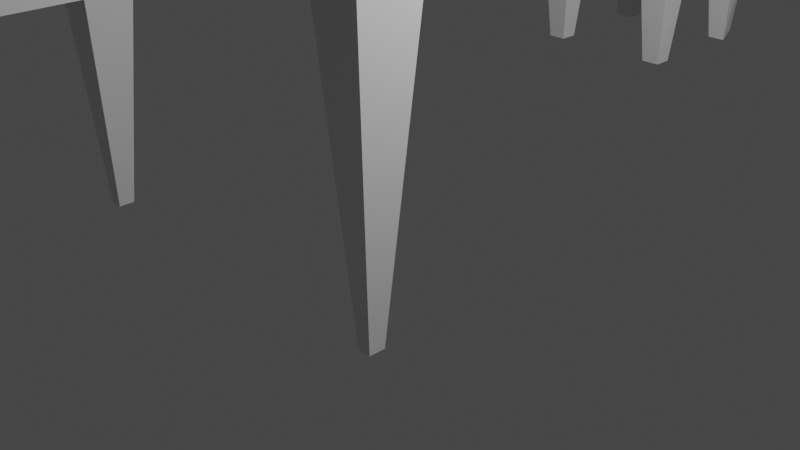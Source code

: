 # Source: Masa_Sandalte.blend  (saved by Blender 2.82.7; exported with 4.5.12 LTS)
import bpy
from mathutils import Matrix  # noqa: F401  (used for matrix-valued properties, if any)

bpy.ops.wm.read_factory_settings(use_empty=True)
scene = bpy.context.scene
scene.name = 'Scene'

# ---- collections
col_collection = bpy.data.collections.new('Collection'); scene.collection.children.link(col_collection)

# ---- materials (node trees are filled in below, after node groups)
mat_material = bpy.data.materials.new('Material')
mat_material.alpha_threshold = 0.0
mat_material.use_transparent_shadow = False
mat_material.line_color = (0.0, 0.0, 0.0, 1.0)

# ---- material node trees
mat_material.use_nodes = True; mat_material.node_tree.nodes.clear()
_N = mat_material.node_tree.nodes; _L = mat_material.node_tree.links
n0 = _N.new('ShaderNodeOutputMaterial'); n0.name = 'Material Output'; n0.location = (300, 300)
n1 = _N.new('ShaderNodeBsdfPrincipled'); n1.name = 'Principled BSDF'; n1.location = (10, 300)
n1.distribution = 'GGX'
n1.subsurface_method = 'BURLEY'
n1.inputs[2].default_value = 0.4
n1.inputs[3].default_value = 1.45
n1.inputs[27].default_value = (0.0, 0.0, 0.0, 1.0)
n1.inputs[28].default_value = 1.0
_L.new(n1.outputs[0], n0.inputs[0])
n0.is_active_output = True

# ---- world
world_world = bpy.data.worlds.new('World'); scene.world = world_world
world_world.use_nodes = True; world_world.node_tree.nodes.clear()
_N = world_world.node_tree.nodes; _L = world_world.node_tree.links
n0 = _N.new('ShaderNodeOutputWorld'); n0.name = 'World Output'; n0.location = (300, 300)
n1 = _N.new('ShaderNodeBackground'); n1.name = 'Background'; n1.location = (10, 300)
n1.inputs[0].default_value = (0.05088, 0.05088, 0.05088, 1.0)
_L.new(n1.outputs[0], n0.inputs[0])
n0.is_active_output = True
world_world.color = (0.05088, 0.05088, 0.05088)
world_world.use_sun_shadow = False
world_world.sun_shadow_jitter_overblur = 0.0

# ---- cameras
cam_camera = bpy.data.cameras.new('Camera')
cam_camera.clip_end = 100.0
cam_camera.ortho_scale = 7.314

# ---- lights
light_light = bpy.data.lights.new('Light', 'POINT')
light_light.transmission_factor = 0.0
light_light.energy = 1000.0
light_light.shadow_soft_size = 0.1
light_light.shadow_maximum_resolution = 0.006
light_light.use_absolute_resolution = True

# ---- meshes
me_cube = bpy.data.meshes.new('Cube')
me_cube.from_pydata([(1.0, 1.0, 1.0), (1.0, 1.0, -1.0), (1.0, -1.0, 1.0), (1.0, -1.0, -1.0), (-1.0, 1.0, 1.0), (-1.0, 1.0, -1.0), (-1.0, -1.0, 1.0), (-1.0, -1.0, -1.0), (-1.0, 0.0, -1.0), (0.0, 1.0, -1.0), (0.0, -1.0, -1.0), (1.0, 0.0, -1.0), (-1.0, -0.5, -1.0), (-0.5, 1.0, -1.0), (0.5, -1.0, -1.0), (1.0, 0.5, -1.0), (-1.0, 0.5, -1.0), (0.5, 1.0, -1.0), (-0.5, -1.0, -1.0), (1.0, -0.5, -1.0), (-1.0, -0.75, -1.0), (-0.75, 1.0, -1.0), (0.75, -1.0, -1.0), (1.0, 0.75, -1.0), (-1.0, 0.25, -1.0), (0.25, 1.0, -1.0), (-0.25, -1.0, -1.0), (1.0, -0.25, -1.0), (-1.0, -0.25, -1.0), (-0.25, 1.0, -1.0), (0.25, -1.0, -1.0), (1.0, 0.25, -1.0), (-1.0, 0.75, -1.0), (0.75, 1.0, -1.0), (-0.75, -1.0, -1.0), (1.0, -0.75, -1.0), (0.8448, 0.8448, -34.16), (-0.8448, 0.8448, -34.16), (-0.8448, -0.8448, -34.16), (-0.8448, -0.9052, -34.16), (0.8448, 0.9052, -34.16), (-0.9052, 0.8448, -34.16), (0.9052, 0.9052, -34.16), (0.9052, 0.8448, -34.16), (-0.9052, 0.9052, -34.16), (-0.8448, 0.9052, -34.16), (-0.9052, -0.9052, -34.16), (-0.9052, -0.8448, -34.16), (0.9052, -0.9052, -34.16), (0.8448, -0.9052, -34.16), (0.8448, -0.8448, -34.16), (0.9052, -0.8448, -34.16), (0.75, -0.75, -1.0), (1.0, -0.75, -1.0), (1.0, -1.0, -1.0), (0.75, -1.0, -1.0), (-1.0, -0.75, -1.0), (-1.0, -1.0, -1.0), (-0.75, 1.0, -1.0), (-1.0, 1.0, -1.0), (0.75, -1.0, -1.0), (1.0, -1.0, -1.0), (1.0, 0.75, -1.0), (1.0, 1.0, -1.0), (-1.0, 0.25, -1.0), (-1.0, 0.0, -1.0), (0.25, 1.0, -1.0), (0.0, 1.0, -1.0), (-0.25, -1.0, -1.0), (0.0, -1.0, -1.0), (1.0, -0.25, -1.0), (1.0, 0.0, -1.0), (0.0, -0.75, -1.0), (0.0, 0.25, -1.0), (0.0, 0.0, -1.0), (-0.75, 0.0, -1.0), (0.25, 0.0, -1.0), (-1.0, -0.25, -1.0), (-1.0, -0.5, -1.0), (-0.25, 1.0, -1.0), (-0.5, 1.0, -1.0), (0.25, -1.0, -1.0), (0.5, -1.0, -1.0), (1.0, 0.25, -1.0), (1.0, 0.5, -1.0), (-1.0, 0.75, -1.0), (-1.0, 0.5, -1.0), (0.75, 1.0, -1.0), (0.5, 1.0, -1.0), (-0.75, -1.0, -1.0), (-0.5, -1.0, -1.0), (1.0, -0.75, -1.0), (1.0, -0.5, -1.0), (0.0, -0.25, -1.0), (0.0, -0.5, -1.0), (0.0, 0.75, -1.0), (0.0, 0.5, -1.0), (-0.25, 0.0, -1.0), (-0.5, 0.0, -1.0), (0.75, 0.0, -1.0), (0.5, 0.0, -1.0), (0.5, 0.25, -1.0), (0.5, 0.75, -1.0), (0.5, 0.5, -1.0), (0.25, 0.5, -1.0), (0.75, 0.5, -1.0), (-0.5, 0.25, -1.0), (-0.5, 0.75, -1.0), (-0.5, 0.5, -1.0), (-0.75, 0.5, -1.0), (-0.25, 0.5, -1.0), (-0.5, -0.75, -1.0), (-0.5, -0.25, -1.0), (-0.5, -0.5, -1.0), (-0.75, -0.5, -1.0), (-0.25, -0.5, -1.0), (0.5, -0.75, -1.0), (0.5, -0.25, -1.0), (0.5, -0.5, -1.0), (0.25, -0.5, -1.0), (0.75, -0.5, -1.0), (0.75, -0.25, -1.0), (0.25, -0.25, -1.0), (0.25, -0.75, -1.0), (-0.25, -0.25, -1.0), (-0.75, -0.25, -1.0), (-0.75, -0.75, -1.0), (-0.25, 0.75, -1.0), (-0.75, 0.75, -1.0), (-0.75, 0.25, -1.0), (0.75, 0.75, -1.0), (0.25, 0.75, -1.0), (0.25, 0.25, -1.0), (0.75, 0.25, -1.0), (-0.25, 0.25, -1.0), (-0.25, -0.75, -1.0), (0.75, -0.75, -1.0)], [], [(0, 4, 6, 2), (3, 2, 6, 7, 34, 18, 26, 10, 30, 14, 22), (7, 6, 4, 5, 32, 16, 24, 8, 28, 12, 20), (1, 0, 2, 3, 35, 19, 27, 11, 31, 15, 23), (5, 4, 0, 1, 33, 17, 25, 9, 29, 13, 21), (58, 128, 37, 45), (87, 63, 42, 40), (85, 59, 44, 41), (54, 55, 49, 48), (126, 89, 39, 38), (63, 62, 43, 42), (53, 54, 48, 51), (55, 52, 50, 49), (59, 58, 45, 44), (52, 53, 51, 50), (62, 130, 36, 43), (57, 56, 47, 46), (40, 42, 43, 36), (44, 45, 37, 41), (47, 38, 39, 46), (50, 51, 48, 49), (136, 91, 53, 52), (61, 60, 55, 54), (91, 61, 54, 53), (128, 85, 41, 37), (11, 27, 70, 71), (27, 19, 92, 70), (5, 21, 58, 59), (10, 26, 68, 69), (26, 18, 90, 68), (19, 35, 91, 92), (7, 20, 56, 57), (35, 3, 61, 91), (9, 25, 66, 67), (25, 17, 88, 66), (18, 34, 89, 90), (34, 7, 57, 89), (8, 24, 64, 65), (24, 16, 86, 64), (17, 33, 87, 88), (33, 1, 63, 87), (1, 23, 62, 63), (23, 15, 84, 62), (16, 32, 85, 86), (32, 5, 59, 85), (22, 14, 82, 60), (15, 31, 83, 84), (31, 11, 71, 83), (21, 13, 80, 58), (14, 30, 81, 82), (30, 10, 69, 81), (3, 22, 60, 61), (20, 12, 78, 56), (13, 29, 79, 80), (29, 9, 67, 79), (12, 28, 77, 78), (28, 8, 65, 77), (60, 136, 52, 55), (135, 72, 69, 68), (134, 73, 74, 97), (133, 83, 71, 99), (132, 101, 100, 76), (131, 102, 103, 104), (130, 62, 84, 105), (129, 106, 98, 75), (128, 107, 108, 109), (127, 95, 96, 110), (126, 111, 90, 89), (125, 112, 113, 114), (124, 93, 94, 115), (123, 116, 82, 81), (122, 117, 118, 119), (121, 70, 92, 120), (117, 121, 120, 118), (100, 99, 121, 117), (99, 71, 70, 121), (93, 122, 119, 94), (74, 76, 122, 93), (76, 100, 117, 122), (72, 123, 81, 69), (94, 119, 123, 72), (119, 118, 116, 123), (112, 124, 115, 113), (98, 97, 124, 112), (97, 74, 93, 124), (77, 125, 114, 78), (65, 75, 125, 77), (75, 98, 112, 125), (89, 57, 46, 39), (78, 114, 126, 56), (114, 113, 111, 126), (107, 127, 110, 108), (80, 79, 127, 107), (79, 67, 95, 127), (85, 128, 109, 86), (130, 87, 40, 36), (58, 80, 107, 128), (64, 129, 75, 65), (86, 109, 129, 64), (109, 108, 106, 129), (102, 130, 105, 103), (88, 87, 130, 102), (56, 126, 38, 47), (95, 131, 104, 96), (67, 66, 131, 95), (66, 88, 102, 131), (73, 132, 76, 74), (96, 104, 132, 73), (104, 103, 101, 132), (101, 133, 99, 100), (103, 105, 133, 101), (105, 84, 83, 133), (106, 134, 97, 98), (108, 110, 134, 106), (110, 96, 73, 134), (111, 135, 68, 90), (113, 115, 135, 111), (115, 94, 72, 135), (116, 136, 60, 82), (118, 120, 136, 116), (120, 92, 91, 136)])
_uv = me_cube.uv_layers.new(name='UVMap')
_uv.uv.foreach_set('vector', [0.625, 0.5, 0.875, 0.5, 0.875, 0.75, 0.625, 0.75, 0.375, 0.75, 0.625, 0.75, 0.625, 1.0, 0.375, 1.0, 0.375, 0.9688, 0.375, 0.9375, 0.375, 0.9062, 0.375, 0.875, 0.375, 0.8438, 0.375, 0.8125, 0.375, 0.7812, 0.375, 0.0, 0.625, 0.0, 0.625, 0.25, 0.375, 0.25, 0.375, 0.2188, 0.375, 0.1875, 0.375, 0.1562, 0.375, 0.125, 0.375, 0.09375, 0.375, 0.0625, 0.375, 0.03125, 0.375, 0.5, 0.625, 0.5, 0.625, 0.75, 0.375, 0.75, 0.375, 0.7188, 0.375, 0.6875, 0.375, 0.6562, 0.375, 0.625, 0.375, 0.5938, 0.375, 0.5625, 0.375, 0.5312, 0.375, 0.25, 0.625, 0.25, 0.625, 0.5, 0.375, 0.5, 0.375, 0.4688, 0.375, 0.4375, 0.375, 0.4062, 0.375, 0.375, 0.375, 0.3438, 0.375, 0.3125, 0.375, 0.2812, 0.1562, 0.5, 0.1562, 0.5312, 0.1562, 0.5312, 0.1562, 0.5, 0.375, 0.4688, 0.375, 0.5, 0.375, 0.5, 0.375, 0.4688, 0.375, 0.2188, 0.375, 0.25, 0.375, 0.25, 0.375, 0.2188, 0.375, 0.75, 0.375, 0.7812, 0.375, 0.7812, 0.375, 0.75, 0.1562, 0.7188, 0.1562, 0.75, 0.1562, 0.75, 0.1562, 0.7188, 0.375, 0.5, 0.375, 0.5312, 0.375, 0.5312, 0.375, 0.5, 0.375, 0.7188, 0.375, 0.75, 0.375, 0.75, 0.375, 0.7188, 0.3438, 0.75, 0.3438, 0.7188, 0.3438, 0.7188, 0.3438, 0.75, 0.375, 0.25, 0.375, 0.2812, 0.375, 0.2812, 0.375, 0.25, 0.3438, 0.7188, 0.375, 0.7188, 0.375, 0.7188, 0.3438, 0.7188, 0.375, 0.5312, 0.3438, 0.5312, 0.3438, 0.5312, 0.375, 0.5312, 0.375, 0.0, 0.375, 0.03125, 0.375, 0.03125, 0.375, 0.0, 0.3438, 0.5, 0.375, 0.5, 0.375, 0.5312, 0.3438, 0.5312, 0.125, 0.5, 0.1562, 0.5, 0.1562, 0.5312, 0.125, 0.5312, 0.125, 0.7188, 0.1562, 0.7188, 0.1562, 0.75, 0.125, 0.75, 0.3438, 0.7188, 0.375, 0.7188, 0.375, 0.75, 0.3438, 0.75, 0.3438, 0.7188, 0.375, 0.7188, 0.375, 0.7188, 0.3438, 0.7188, 0.375, 0.75, 0.375, 0.7812, 0.375, 0.7812, 0.375, 0.75, 0.375, 0.7188, 0.375, 0.75, 0.375, 0.75, 0.375, 0.7188, 0.1562, 0.5312, 0.125, 0.5312, 0.125, 0.5312, 0.1562, 0.5312, 0.375, 0.625, 0.375, 0.6562, 0.375, 0.6562, 0.375, 0.625, 0.375, 0.6562, 0.375, 0.6875, 0.375, 0.6875, 0.375, 0.6562, 0.375, 0.25, 0.375, 0.2812, 0.375, 0.2812, 0.375, 0.25, 0.375, 0.875, 0.375, 0.9062, 0.375, 0.9062, 0.375, 0.875, 0.375, 0.9062, 0.375, 0.9375, 0.375, 0.9375, 0.375, 0.9062, 0.375, 0.6875, 0.375, 0.7188, 0.375, 0.7188, 0.375, 0.6875, 0.375, 0.0, 0.375, 0.03125, 0.375, 0.03125, 0.375, 0.0, 0.375, 0.7188, 0.375, 0.75, 0.375, 0.75, 0.375, 0.7188, 0.375, 0.375, 0.375, 0.4062, 0.375, 0.4062, 0.375, 0.375, 0.375, 0.4062, 0.375, 0.4375, 0.375, 0.4375, 0.375, 0.4062, 0.375, 0.9375, 0.375, 0.9688, 0.375, 0.9688, 0.375, 0.9375, 0.375, 0.9688, 0.375, 1.0, 0.375, 1.0, 0.375, 0.9688, 0.375, 0.125, 0.375, 0.1562, 0.375, 0.1562, 0.375, 0.125, 0.375, 0.1562, 0.375, 0.1875, 0.375, 0.1875, 0.375, 0.1562, 0.375, 0.4375, 0.375, 0.4688, 0.375, 0.4688, 0.375, 0.4375, 0.375, 0.4688, 0.375, 0.5, 0.375, 0.5, 0.375, 0.4688, 0.375, 0.5, 0.375, 0.5312, 0.375, 0.5312, 0.375, 0.5, 0.375, 0.5312, 0.375, 0.5625, 0.375, 0.5625, 0.375, 0.5312, 0.375, 0.1875, 0.375, 0.2188, 0.375, 0.2188, 0.375, 0.1875, 0.375, 0.2188, 0.375, 0.25, 0.375, 0.25, 0.375, 0.2188, 0.375, 0.7812, 0.375, 0.8125, 0.375, 0.8125, 0.375, 0.7812, 0.375, 0.5625, 0.375, 0.5938, 0.375, 0.5938, 0.375, 0.5625, 0.375, 0.5938, 0.375, 0.625, 0.375, 0.625, 0.375, 0.5938, 0.375, 0.2812, 0.375, 0.3125, 0.375, 0.3125, 0.375, 0.2812, 0.375, 0.8125, 0.375, 0.8438, 0.375, 0.8438, 0.375, 0.8125, 0.375, 0.8438, 0.375, 0.875, 0.375, 0.875, 0.375, 0.8438, 0.375, 0.75, 0.375, 0.7812, 0.375, 0.7812, 0.375, 0.75, 0.375, 0.03125, 0.375, 0.0625, 0.375, 0.0625, 0.375, 0.03125, 0.375, 0.3125, 0.375, 0.3438, 0.375, 0.3438, 0.375, 0.3125, 0.375, 0.3438, 0.375, 0.375, 0.375, 0.375, 0.375, 0.3438, 0.375, 0.0625, 0.375, 0.09375, 0.375, 0.09375, 0.375, 0.0625, 0.375, 0.09375, 0.375, 0.125, 0.375, 0.125, 0.375, 0.09375, 0.3438, 0.75, 0.3438, 0.7188, 0.3438, 0.7188, 0.3438, 0.75, 0.2188, 0.7188, 0.25, 0.7188, 0.25, 0.75, 0.2188, 0.75, 0.2188, 0.5938, 0.25, 0.5938, 0.25, 0.625, 0.2188, 0.625, 0.3438, 0.5938, 0.375, 0.5938, 0.375, 0.625, 0.3438, 0.625, 0.2812, 0.5938, 0.3125, 0.5938, 0.3125, 0.625, 0.2812, 0.625, 0.2812, 0.5312, 0.3125, 0.5312, 0.3125, 0.5625, 0.2812, 0.5625, 0.3438, 0.5312, 0.375, 0.5312, 0.375, 0.5625, 0.3438, 0.5625, 0.1562, 0.5938, 0.1875, 0.5938, 0.1875, 0.625, 0.1562, 0.625, 0.1562, 0.5312, 0.1875, 0.5312, 0.1875, 0.5625, 0.1562, 0.5625, 0.2188, 0.5312, 0.25, 0.5312, 0.25, 0.5625, 0.2188, 0.5625, 0.1562, 0.7188, 0.1875, 0.7188, 0.1875, 0.75, 0.1562, 0.75, 0.1562, 0.6562, 0.1875, 0.6562, 0.1875, 0.6875, 0.1562, 0.6875, 0.2188, 0.6562, 0.25, 0.6562, 0.25, 0.6875, 0.2188, 0.6875, 0.2812, 0.7188, 0.3125, 0.7188, 0.3125, 0.75, 0.2812, 0.75, 0.2812, 0.6562, 0.3125, 0.6562, 0.3125, 0.6875, 0.2812, 0.6875, 0.3438, 0.6562, 0.375, 0.6562, 0.375, 0.6875, 0.3438, 0.6875, 0.3125, 0.6562, 0.3438, 0.6562, 0.3438, 0.6875, 0.3125, 0.6875, 0.3125, 0.625, 0.3438, 0.625, 0.3438, 0.6562, 0.3125, 0.6562, 0.3438, 0.625, 0.375, 0.625, 0.375, 0.6562, 0.3438, 0.6562, 0.25, 0.6562, 0.2812, 0.6562, 0.2812, 0.6875, 0.25, 0.6875, 0.25, 0.625, 0.2812, 0.625, 0.2812, 0.6562, 0.25, 0.6562, 0.2812, 0.625, 0.3125, 0.625, 0.3125, 0.6562, 0.2812, 0.6562, 0.25, 0.7188, 0.2812, 0.7188, 0.2812, 0.75, 0.25, 0.75, 0.25, 0.6875, 0.2812, 0.6875, 0.2812, 0.7188, 0.25, 0.7188, 0.2812, 0.6875, 0.3125, 0.6875, 0.3125, 0.7188, 0.2812, 0.7188, 0.1875, 0.6562, 0.2188, 0.6562, 0.2188, 0.6875, 0.1875, 0.6875, 0.1875, 0.625, 0.2188, 0.625, 0.2188, 0.6562, 0.1875, 0.6562, 0.2188, 0.625, 0.25, 0.625, 0.25, 0.6562, 0.2188, 0.6562, 0.125, 0.6562, 0.1562, 0.6562, 0.1562, 0.6875, 0.125, 0.6875, 0.125, 0.625, 0.1562, 0.625, 0.1562, 0.6562, 0.125, 0.6562, 0.1562, 0.625, 0.1875, 0.625, 0.1875, 0.6562, 0.1562, 0.6562, 0.375, 0.9688, 0.375, 1.0, 0.375, 1.0, 0.375, 0.9688, 0.125, 0.6875, 0.1562, 0.6875, 0.1562, 0.7188, 0.125, 0.7188, 0.1562, 0.6875, 0.1875, 0.6875, 0.1875, 0.7188, 0.1562, 0.7188, 0.1875, 0.5312, 0.2188, 0.5312, 0.2188, 0.5625, 0.1875, 0.5625, 0.1875, 0.5, 0.2188, 0.5, 0.2188, 0.5312, 0.1875, 0.5312, 0.2188, 0.5, 0.25, 0.5, 0.25, 0.5312, 0.2188, 0.5312, 0.125, 0.5312, 0.1562, 0.5312, 0.1562, 0.5625, 0.125, 0.5625, 0.3438, 0.5312, 0.3438, 0.5, 0.3438, 0.5, 0.3438, 0.5312, 0.1562, 0.5, 0.1875, 0.5, 0.1875, 0.5312, 0.1562, 0.5312, 0.125, 0.5938, 0.1562, 0.5938, 0.1562, 0.625, 0.125, 0.625, 0.125, 0.5625, 0.1562, 0.5625, 0.1562, 0.5938, 0.125, 0.5938, 0.1562, 0.5625, 0.1875, 0.5625, 0.1875, 0.5938, 0.1562, 0.5938, 0.3125, 0.5312, 0.3438, 0.5312, 0.3438, 0.5625, 0.3125, 0.5625, 0.3125, 0.5, 0.3438, 0.5, 0.3438, 0.5312, 0.3125, 0.5312, 0.125, 0.7188, 0.1562, 0.7188, 0.1562, 0.7188, 0.125, 0.7188, 0.25, 0.5312, 0.2812, 0.5312, 0.2812, 0.5625, 0.25, 0.5625, 0.25, 0.5, 0.2812, 0.5, 0.2812, 0.5312, 0.25, 0.5312, 0.2812, 0.5, 0.3125, 0.5, 0.3125, 0.5312, 0.2812, 0.5312, 0.25, 0.5938, 0.2812, 0.5938, 0.2812, 0.625, 0.25, 0.625, 0.25, 0.5625, 0.2812, 0.5625, 0.2812, 0.5938, 0.25, 0.5938, 0.2812, 0.5625, 0.3125, 0.5625, 0.3125, 0.5938, 0.2812, 0.5938, 0.3125, 0.5938, 0.3438, 0.5938, 0.3438, 0.625, 0.3125, 0.625, 0.3125, 0.5625, 0.3438, 0.5625, 0.3438, 0.5938, 0.3125, 0.5938, 0.3438, 0.5625, 0.375, 0.5625, 0.375, 0.5938, 0.3438, 0.5938, 0.1875, 0.5938, 0.2188, 0.5938, 0.2188, 0.625, 0.1875, 0.625, 0.1875, 0.5625, 0.2188, 0.5625, 0.2188, 0.5938, 0.1875, 0.5938, 0.2188, 0.5625, 0.25, 0.5625, 0.25, 0.5938, 0.2188, 0.5938, 0.1875, 0.7188, 0.2188, 0.7188, 0.2188, 0.75, 0.1875, 0.75, 0.1875, 0.6875, 0.2188, 0.6875, 0.2188, 0.7188, 0.1875, 0.7188, 0.2188, 0.6875, 0.25, 0.6875, 0.25, 0.7188, 0.2188, 0.7188, 0.3125, 0.7188, 0.3438, 0.7188, 0.3438, 0.75, 0.3125, 0.75, 0.3125, 0.6875, 0.3438, 0.6875, 0.3438, 0.7188, 0.3125, 0.7188, 0.3438, 0.6875, 0.375, 0.6875, 0.375, 0.7188, 0.3438, 0.7188])
me_cube.materials.append(mat_material)
me_cube.use_remesh_preserve_volume = False
me_cube.use_remesh_preserve_attributes = False
me_cube.use_mirror_vertex_groups = False
me_cube.update()
me_cube_001 = bpy.data.meshes.new('Cube.001')
me_cube_001.from_pydata([(-1.0, -1.0, -1.0), (-1.0, -1.0, 1.0), (-1.0, 1.0, -1.0), (-1.0, 1.0, 1.0), (1.0, -1.0, -1.0), (1.0, -1.0, 1.0), (0.941, 1.012, -0.6281), (1.0, 1.0, 1.0), (-1.0, 0.0, -1.0), (0.0, 1.0, -1.0), (1.0, 0.0, -1.0), (0.0, -1.0, -1.0), (0.0, 0.0, -1.0), (-1.0, -0.5, -1.0), (-0.5, 1.0, -1.0), (1.0, 0.5, -1.0), (0.5, -1.0, -1.0), (-1.0, 0.5, -1.0), (0.5, 1.0, -1.0), (1.0, -0.5, -1.0), (-0.5, -1.0, -1.0), (0.0, -0.5, -1.0), (0.0, 0.5, -1.0), (-0.5, 0.0, -1.0), (0.5, 0.0, -1.0), (0.5, 0.5, -1.0), (-0.5, 0.5, -1.0), (-0.5, -0.5, -1.0), (0.5, -0.5, -1.0), (-0.8614, -0.6386, -10.37), (-0.8614, -0.8614, -10.37), (-0.6386, 0.8614, -10.37), (-0.8614, 0.8614, -10.37), (0.8614, 0.6386, -10.37), (0.8024, 0.873, -9.998), (0.6386, -0.8614, -10.37), (0.8614, -0.8614, -10.37), (-0.8614, 0.6386, -10.37), (0.6386, 0.8614, -10.37), (0.8614, -0.6386, -10.37), (-0.6386, -0.8614, -10.37), (0.6386, 0.6386, -10.37), (-0.6386, 0.6386, -10.37), (-0.6386, -0.6386, -10.37), (0.6386, -0.6386, -10.37), (-1.0, 1.0, 12.87), (1.0, 1.0, 12.87), (-1.0, 1.329, 1.0), (1.0, 1.329, 1.0), (-1.0, 1.329, 12.87), (1.0, 1.329, 12.87), (-1.0, 0.0, 1.0), (0.0, 1.0, 1.0), (1.0, 0.0, 1.0), (0.0, -1.0, 1.0), (0.0, 0.0, 1.0), (-1.0, 0.5, 1.0), (0.5, 1.0, 1.0), (1.0, -0.5, 1.0), (-0.5, -1.0, 1.0), (-1.0, -0.5, 1.0), (-0.5, 1.0, 1.0), (1.0, 0.5, 1.0), (0.5, -1.0, 1.0), (0.0, -0.5, 1.0), (0.0, 0.5, 1.0), (0.5, 0.0, 1.0), (-0.5, 0.0, 1.0), (-0.5, 0.5, 1.0), (0.5, 0.5, 1.0), (0.5, -0.5, 1.0), (-0.5, -0.5, 1.0), (-1.0, 0.75, 1.0), (0.75, 1.0, 1.0), (1.0, -0.75, 1.0), (-0.75, -1.0, 1.0), (-1.0, -0.25, 1.0), (-0.25, 1.0, 1.0), (1.0, 0.25, 1.0), (0.25, -1.0, 1.0), (0.0, -0.75, 1.0), (0.0, 0.25, 1.0), (0.75, 0.0, 1.0), (-0.25, 0.0, 1.0), (-1.0, 0.25, 1.0), (0.25, 1.0, 1.0), (1.0, -0.25, 1.0), (-0.25, -1.0, 1.0), (-1.0, -0.75, 1.0), (-0.75, 1.0, 1.0), (1.0, 0.75, 1.0), (0.75, -1.0, 1.0), (0.0, -0.25, 1.0), (0.0, 0.75, 1.0), (0.25, 0.0, 1.0), (-0.75, 0.0, 1.0), (-0.5, 0.25, 1.0), (-0.5, 0.75, 1.0), (-0.25, 0.5, 1.0), (-0.75, 0.5, 1.0), (0.5, 0.25, 1.0), (0.5, 0.75, 1.0), (0.75, 0.5, 1.0), (0.25, 0.5, 1.0), (0.5, -0.75, 1.0), (0.5, -0.25, 1.0), (0.75, -0.5, 1.0), (0.25, -0.5, 1.0), (-0.5, -0.75, 1.0), (-0.5, -0.25, 1.0), (-0.25, -0.5, 1.0), (-0.75, -0.5, 1.0), (-0.75, -0.25, 1.0), (-0.25, -0.25, 1.0), (-0.25, -0.75, 1.0), (0.25, -0.25, 1.0), (0.75, -0.25, 1.0), (0.75, -0.75, 1.0), (0.25, 0.75, 1.0), (0.75, 0.75, 1.0), (0.75, 0.25, 1.0), (-0.75, 0.75, 1.0), (-0.25, 0.75, 1.0), (-0.25, 0.25, 1.0), (-0.75, 0.25, 1.0), (0.25, 0.25, 1.0), (0.25, -0.75, 1.0), (-0.75, -0.75, 1.0), (-1.0, 0.75, 7.158), (-1.0, 1.0, 7.158), (0.75, 1.0, 7.158), (1.0, 1.0, 7.158), (1.0, -0.75, 7.158), (1.0, -1.0, 7.158), (-0.75, -1.0, 7.158), (-1.0, -1.0, 7.158), (-1.0, -0.75, 7.158), (-0.75, 1.0, 7.158), (1.0, 0.75, 7.158), (0.75, -1.0, 7.158), (0.75, -0.75, 7.158), (0.75, 0.75, 7.158), (-0.75, 0.75, 7.158), (-0.75, -0.75, 7.158), (0.875, -0.75, 1.0), (0.875, 0.75, 1.0), (-0.875, 0.75, 1.0), (-0.875, -0.75, 1.0), (0.875, -0.75, 7.158), (0.875, 0.75, 7.158), (-0.875, 0.75, 7.158), (-0.875, -0.75, 7.158), (-1.0, -0.75, 4.079), (-0.75, -0.75, 4.079), (1.0, -0.75, 4.079), (-1.0, 0.75, 4.079), (0.75, -0.75, 4.079), (0.75, 0.75, 4.079), (-0.75, 0.75, 4.079), (1.0, 0.75, 4.079), (-0.875, 0.75, 4.079), (0.875, 0.75, 4.079), (0.875, -0.75, 4.079), (-0.875, -0.75, 4.079), (0.9375, -0.75, 1.0), (0.9375, 0.75, 1.0), (-0.8125, 0.75, 1.0), (-0.8125, -0.75, 1.0), (0.9375, -0.75, 7.158), (0.9375, 0.75, 7.158), (-0.8125, 0.75, 7.158), (-0.8125, -0.75, 7.158), (-1.0, -0.75, 5.618), (-0.75, -0.75, 2.539), (1.0, -0.75, 5.618), (-1.0, 0.75, 5.618), (0.75, -0.75, 2.539), (0.75, 0.75, 5.618), (-0.75, 0.75, 2.539), (1.0, 0.75, 2.539), (0.8125, -0.75, 1.0), (0.8125, 0.75, 1.0), (-0.9375, 0.75, 1.0), (-0.9375, -0.75, 1.0), (0.8125, -0.75, 7.158), (0.8125, 0.75, 7.158), (-0.9375, 0.75, 7.158), (-0.9375, -0.75, 7.158), (-1.0, -0.75, 2.539), (-0.75, -0.75, 5.618), (1.0, -0.75, 2.539), (-1.0, 0.75, 2.539), (0.75, -0.75, 5.618), (0.75, 0.75, 2.539), (-0.75, 0.75, 5.618), (1.0, 0.75, 5.618), (-0.875, 0.75, 5.618), (-0.875, 0.75, 2.539), (-0.9375, 0.75, 4.079), (-0.8125, 0.75, 4.079), (0.875, 0.75, 5.618), (0.875, 0.75, 2.539), (0.8125, 0.75, 4.079), (0.9375, 0.75, 4.079), (0.875, -0.75, 5.618), (0.875, -0.75, 2.539), (0.9375, -0.75, 4.079), (0.8125, -0.75, 4.079), (-0.875, -0.75, 5.618), (-0.875, -0.75, 2.539), (-0.8125, -0.75, 4.079), (-0.9375, -0.75, 4.079), (-0.9375, -0.75, 2.539), (-0.8125, -0.75, 2.539), (-0.8125, -0.75, 5.618), (0.8125, -0.75, 2.539), (0.9375, -0.75, 2.539), (0.9375, -0.75, 5.618), (0.9375, 0.75, 2.539), (0.8125, 0.75, 2.539), (0.8125, 0.75, 5.618), (-0.8125, 0.75, 2.539), (-0.9375, 0.75, 2.539), (-0.9375, 0.75, 5.618), (-0.8125, 0.75, 5.618), (0.9375, 0.75, 5.618), (0.8125, -0.75, 5.618), (-0.9375, -0.75, 5.618), (0.9688, -0.75, 1.0), (0.9688, 0.75, 1.0), (-0.7812, 0.75, 1.0), (-0.7812, -0.75, 1.0), (0.9688, -0.75, 7.158), (0.9688, 0.75, 7.158), (-0.7812, 0.75, 7.158), (-0.7812, -0.75, 7.158), (-1.0, -0.75, 6.388), (-0.75, -0.75, 1.77), (1.0, -0.75, 6.388), (-1.0, 0.75, 6.388), (0.75, -0.75, 1.77), (0.75, 0.75, 6.388), (-0.75, 0.75, 1.77), (1.0, 0.75, 1.77), (0.8438, -0.75, 1.0), (0.8438, 0.75, 1.0), (-0.9062, 0.75, 1.0), (-0.9062, -0.75, 1.0), (0.8438, -0.75, 7.158), (0.8438, 0.75, 7.158), (-0.9062, 0.75, 7.158), (-0.9062, -0.75, 7.158), (-1.0, -0.75, 3.309), (-0.75, -0.75, 4.849), (1.0, -0.75, 3.309), (-1.0, 0.75, 3.309), (0.75, -0.75, 4.849), (0.75, 0.75, 3.309), (-0.75, 0.75, 4.849), (1.0, 0.75, 4.849), (-0.875, 0.75, 6.388), (-0.875, 0.75, 3.309), (-0.9688, 0.75, 4.079), (-0.8438, 0.75, 4.079), (0.875, 0.75, 6.388), (0.875, 0.75, 3.309), (0.7812, 0.75, 4.079), (0.9062, 0.75, 4.079), (0.875, -0.75, 6.388), (0.875, -0.75, 3.309), (0.9688, -0.75, 4.079), (0.8438, -0.75, 4.079), (-0.875, -0.75, 6.388), (-0.875, -0.75, 3.309), (-0.7812, -0.75, 4.079), (-0.9062, -0.75, 4.079), (0.9062, -0.75, 1.0), (0.9062, 0.75, 1.0), (-0.8438, 0.75, 1.0), (-0.8438, -0.75, 1.0), (0.9062, -0.75, 7.158), (0.9062, 0.75, 7.158), (-0.8438, 0.75, 7.158), (-0.8438, -0.75, 7.158), (-1.0, -0.75, 4.849), (-0.75, -0.75, 3.309), (1.0, -0.75, 4.849), (-1.0, 0.75, 4.849), (0.75, -0.75, 3.309), (0.75, 0.75, 4.849), (-0.75, 0.75, 3.309), (1.0, 0.75, 3.309), (0.7812, -0.75, 1.0), (0.7812, 0.75, 1.0), (-0.9688, 0.75, 1.0), (-0.9688, -0.75, 1.0), (0.7812, -0.75, 7.158), (0.7812, 0.75, 7.158), (-0.9688, 0.75, 7.158), (-0.9688, -0.75, 7.158), (-1.0, -0.75, 1.77), (-0.75, -0.75, 6.388), (1.0, -0.75, 1.77), (-1.0, 0.75, 1.77), (0.75, -0.75, 6.388), (0.75, 0.75, 1.77), (-0.75, 0.75, 6.388), (1.0, 0.75, 6.388), (-0.875, 0.75, 4.849), (-0.875, 0.75, 1.77), (-0.9062, 0.75, 4.079), (-0.7812, 0.75, 4.079), (0.875, 0.75, 4.849), (0.875, 0.75, 1.77), (0.8438, 0.75, 4.079), (0.9688, 0.75, 4.079), (0.875, -0.75, 4.849), (0.875, -0.75, 1.77), (0.9062, -0.75, 4.079), (0.7812, -0.75, 4.079), (-0.875, -0.75, 4.849), (-0.875, -0.75, 1.77), (-0.8438, -0.75, 4.079), (-0.9688, -0.75, 4.079), (-0.9375, -0.75, 3.309), (-0.9375, -0.75, 1.77), (-0.9062, -0.75, 2.539), (-0.9688, -0.75, 2.539), (-0.8125, -0.75, 3.309), (-0.8125, -0.75, 1.77), (-0.7812, -0.75, 2.539), (-0.8438, -0.75, 2.539), (-0.8125, -0.75, 6.388), (-0.8125, -0.75, 4.849), (-0.7812, -0.75, 5.618), (-0.8438, -0.75, 5.618), (0.8125, -0.75, 3.309), (0.8125, -0.75, 1.77), (0.8438, -0.75, 2.539), (0.7812, -0.75, 2.539), (0.9375, -0.75, 3.309), (0.9375, -0.75, 1.77), (0.9688, -0.75, 2.539), (0.9062, -0.75, 2.539), (0.9375, -0.75, 6.388), (0.9375, -0.75, 4.849), (0.9688, -0.75, 5.618), (0.9062, -0.75, 5.618), (0.9375, 0.75, 3.309), (0.9375, 0.75, 1.77), (0.9062, 0.75, 2.539), (0.9688, 0.75, 2.539), (0.8125, 0.75, 3.309), (0.8125, 0.75, 1.77), (0.7812, 0.75, 2.539), (0.8438, 0.75, 2.539), (0.8125, 0.75, 6.388), (0.8125, 0.75, 4.849), (0.7812, 0.75, 5.618), (0.8438, 0.75, 5.618), (-0.8125, 0.75, 3.309), (-0.8125, 0.75, 1.77), (-0.8438, 0.75, 2.539), (-0.7812, 0.75, 2.539), (-0.9375, 0.75, 3.309), (-0.9375, 0.75, 1.77), (-0.9688, 0.75, 2.539), (-0.9062, 0.75, 2.539), (-0.9375, 0.75, 6.388), (-0.9375, 0.75, 4.849), (-0.9688, 0.75, 5.618), (-0.9062, 0.75, 5.618), (-0.8125, 0.75, 6.388), (-0.8125, 0.75, 4.849), (-0.8438, 0.75, 5.618), (-0.7812, 0.75, 5.618), (0.9375, 0.75, 6.388), (0.9375, 0.75, 4.849), (0.9062, 0.75, 5.618), (0.9688, 0.75, 5.618), (0.8125, -0.75, 6.388), (0.8125, -0.75, 4.849), (0.8438, -0.75, 5.618), (0.7812, -0.75, 5.618), (-0.9375, -0.75, 6.388), (-0.9375, -0.75, 4.849), (-0.9062, -0.75, 5.618), (-0.9688, -0.75, 5.618), (-0.9688, -0.75, 4.849), (-0.9062, -0.75, 4.849), (-0.9062, -0.75, 6.388), (0.7812, -0.75, 4.849), (0.8438, -0.75, 4.849), (0.8438, -0.75, 6.388), (0.9688, 0.75, 4.849), (0.9062, 0.75, 4.849), (0.9062, 0.75, 6.388), (-0.7812, 0.75, 4.849), (-0.8438, 0.75, 4.849), (-0.8438, 0.75, 6.388), (-0.9062, 0.75, 4.849), (-0.9688, 0.75, 4.849), (-0.9688, 0.75, 6.388), (-0.9062, 0.75, 1.77), (-0.9688, 0.75, 1.77), (-0.9688, 0.75, 3.309), (-0.7812, 0.75, 1.77), (-0.8438, 0.75, 1.77), (-0.8438, 0.75, 3.309), (0.8438, 0.75, 4.849), (0.7812, 0.75, 4.849), (0.7812, 0.75, 6.388), (0.8438, 0.75, 1.77), (0.7812, 0.75, 1.77), (0.7812, 0.75, 3.309), (0.9688, 0.75, 1.77), (0.9062, 0.75, 1.77), (0.9062, 0.75, 3.309), (0.9062, -0.75, 4.849), (0.9688, -0.75, 4.849), (0.9688, -0.75, 6.388), (0.9062, -0.75, 1.77), (0.9688, -0.75, 1.77), (0.9688, -0.75, 3.309), (0.7812, -0.75, 1.77), (0.8438, -0.75, 1.77), (0.8438, -0.75, 3.309), (-0.8438, -0.75, 4.849), (-0.7812, -0.75, 4.849), (-0.7812, -0.75, 6.388), (-0.8438, -0.75, 1.77), (-0.7812, -0.75, 1.77), (-0.7812, -0.75, 3.309), (-0.9688, -0.75, 1.77), (-0.9062, -0.75, 1.77), (-0.9062, -0.75, 3.309), (-0.9688, -0.75, 3.309), (-0.8438, -0.75, 3.309), (-0.8438, -0.75, 6.388), (0.7812, -0.75, 3.309), (0.9062, -0.75, 3.309), (0.9062, -0.75, 6.388), (0.9688, 0.75, 3.309), (0.8438, 0.75, 3.309), (0.8438, 0.75, 6.388), (-0.7812, 0.75, 3.309), (-0.9062, 0.75, 3.309), (-0.9062, 0.75, 6.388), (-0.7812, 0.75, 6.388), (0.9688, 0.75, 6.388), (0.7812, -0.75, 6.388), (-0.9688, -0.75, 6.388), (0.9688, 0.7581, 7.158), (1.0, 0.7581, 7.158), (1.0, 0.7581, 6.388), (0.8438, 0.7581, 7.158), (0.875, 0.7581, 7.158), (0.875, 0.7581, 6.388), (0.9062, 0.7581, 7.158), (0.9375, 0.7581, 7.158), (0.7812, 0.7581, 7.158), (0.8125, 0.7581, 7.158), (0.9375, 0.7581, 6.388), (0.8125, 0.7581, 6.388), (0.75, 0.7581, 7.158), (0.75, 0.7581, 6.388), (0.8438, 0.7581, 6.388), (0.9688, 0.7581, 6.388), (0.9062, 0.7581, 6.388), (0.7812, 0.7581, 6.388), (-0.7812, 0.8068, 7.158), (-0.75, 0.8068, 7.158), (-1.0, 0.8068, 6.388), (-1.0, 0.8068, 7.158), (-0.9062, 0.8068, 7.158), (-0.875, 0.8068, 7.158), (-0.875, 0.8068, 6.388), (-0.8438, 0.8068, 7.158), (-0.8125, 0.8068, 7.158), (-0.9688, 0.8068, 7.158), (-0.9375, 0.8068, 7.158), (-0.8125, 0.8068, 6.388), (-0.9375, 0.8068, 6.388), (-0.75, 0.8068, 6.388), (-0.9062, 0.8068, 6.388), (-0.7812, 0.8068, 6.388), (-0.8438, 0.8068, 6.388), (-0.9688, 0.8068, 6.388), (1.0, -0.75, 7.158), (1.0, -1.0, 7.158), (0.75, -1.0, 7.158), (0.75, -0.75, 7.158), (0.9688, -0.75, 7.158), (0.8438, -0.75, 7.158), (0.875, -0.75, 7.158), (0.9062, -0.75, 7.158), (0.9375, -0.75, 7.158), (0.7812, -0.75, 7.158), (0.8125, -0.75, 7.158)], [], [(0, 1, 88, 60, 76, 51, 84, 56, 72, 3, 2, 17, 8, 13), (2, 3, 89, 61, 77, 52, 85, 57, 73, 7, 6, 18, 9, 14), (6, 7, 90, 62, 78, 53, 86, 58, 74, 5, 4, 19, 10, 15), (4, 5, 91, 63, 79, 54, 87, 59, 75, 1, 0, 20, 11, 16), (6, 15, 33, 34), (117, 91, 139, 140, 304, 192, 256, 156, 288, 176, 240), (27, 21, 11, 20), (26, 22, 12, 23), (25, 15, 10, 24), (22, 25, 24, 12), (9, 18, 25, 22), (16, 28, 44, 35), (17, 26, 23, 8), (15, 25, 41, 33), (14, 9, 22, 26), (13, 27, 43, 29), (8, 23, 27, 13), (23, 12, 21, 27), (21, 28, 16, 11), (12, 24, 28, 21), (24, 10, 19, 28), (44, 39, 36, 35), (38, 34, 33, 41), (32, 31, 42, 37), (29, 43, 40, 30), (0, 13, 29, 30), (14, 26, 42, 31), (26, 17, 37, 42), (17, 2, 32, 37), (28, 19, 39, 44), (4, 16, 35, 36), (18, 6, 34, 38), (27, 20, 40, 43), (25, 18, 38, 41), (19, 4, 36, 39), (2, 14, 31, 32), (20, 0, 30, 40), (45, 3, 47, 49), (47, 48, 50, 49), (3, 89, 61, 77, 52, 85, 57, 73, 7, 48, 47), (7, 46, 50, 48), (46, 45, 49, 50), (3, 45, 46, 7, 73, 57, 85, 52, 77, 61, 89), (126, 80, 54, 79), (125, 81, 55, 94), (124, 84, 51, 95), (123, 96, 67, 83), (122, 97, 68, 98), (121, 230, 166, 278, 146, 246, 182, 294, 72, 56, 99), (120, 100, 66, 82), (119, 101, 69, 102), (118, 93, 65, 103), (117, 104, 63, 91), (116, 105, 70, 106), (115, 92, 64, 107), (114, 108, 59, 87), (113, 109, 71, 110), (112, 76, 60, 111), (109, 112, 111, 71), (67, 95, 112, 109), (95, 51, 76, 112), (92, 113, 110, 64), (55, 83, 113, 92), (83, 67, 109, 113), (80, 114, 87, 54), (64, 110, 114, 80), (110, 71, 108, 114), (105, 115, 107, 70), (66, 94, 115, 105), (94, 55, 92, 115), (86, 116, 106, 58), (53, 82, 116, 86), (82, 66, 105, 116), (3, 72, 303, 191, 255, 155, 287, 175, 239, 128, 129), (58, 106, 117, 292, 180, 244, 144, 276, 164, 228, 74), (106, 70, 104, 117), (101, 118, 103, 69), (57, 85, 118, 101), (85, 52, 93, 118), (90, 229, 165, 277, 145, 245, 181, 293, 119, 102, 62), (5, 74, 302, 190, 254, 154, 286, 174, 238, 132, 133), (73, 57, 101, 119), (78, 120, 82, 53), (62, 102, 120, 78), (102, 69, 100, 120), (97, 121, 99, 68), (61, 89, 121, 97), (236, 136, 473, 472), (93, 122, 98, 65), (52, 77, 122, 93), (77, 61, 97, 122), (81, 123, 83, 55), (65, 98, 123, 81), (98, 68, 96, 123), (96, 124, 95, 67), (68, 99, 124, 96), (99, 56, 84, 124), (100, 125, 94, 66), (69, 103, 125, 100), (103, 65, 81, 125), (104, 126, 79, 63), (70, 107, 126, 104), (107, 64, 80, 126), (108, 127, 75, 59), (71, 111, 127, 108), (111, 60, 88, 295, 183, 247, 147, 279, 167, 231, 127), (143, 235, 171, 283, 151, 251, 187, 299, 136, 135, 134), (232, 168, 496, 492), (131, 130, 141, 297, 185, 249, 149, 281, 169, 233, 138), (137, 129, 128, 298, 186, 250, 150, 282, 170, 234, 142), (88, 1, 135, 136, 236, 172, 284, 152, 252, 188, 300), (89, 3, 129, 137), (73, 119, 305, 193, 257, 157, 289, 177, 241, 141, 130), (1, 75, 134, 135), (280, 168, 459, 458), (121, 89, 137, 142, 306, 194, 258, 158, 290, 178, 242), (90, 7, 131, 138, 307, 195, 259, 159, 291, 179, 243), (449, 307, 138, 233), (75, 127, 237, 173, 285, 153, 253, 189, 301, 143, 134), (7, 73, 130, 131), (91, 5, 133, 139), (448, 306, 142, 234), (447, 260, 150, 250), (446, 261, 160, 310), (445, 290, 158, 311), (444, 264, 149, 249), (443, 265, 161, 314), (442, 291, 159, 315), (380, 450, 469, 463), (440, 269, 162, 318), (439, 288, 156, 319), (235, 143, 471, 470), (437, 273, 163, 322), (436, 252, 152, 323), (435, 324, 211, 275), (434, 325, 212, 326), (433, 300, 188, 327), (432, 328, 210, 274), (431, 329, 213, 330), (430, 321, 209, 331), (429, 332, 481, 485), (428, 333, 214, 334), (427, 320, 208, 335), (426, 336, 207, 271), (425, 337, 215, 338), (424, 240, 176, 339), (423, 340, 206, 270), (422, 341, 216, 342), (421, 317, 205, 343), (420, 344, 462, 467), (419, 345, 217, 346), (418, 316, 204, 347), (417, 348, 203, 267), (416, 349, 218, 350), (415, 243, 179, 351), (414, 352, 202, 266), (413, 353, 219, 354), (412, 313, 201, 355), (411, 356, 185, 297), (410, 357, 220, 358), (409, 312, 200, 359), (408, 360, 199, 263), (407, 361, 221, 362), (406, 242, 178, 363), (405, 364, 198, 262), (404, 365, 222, 366), (403, 309, 197, 367), (402, 368, 186, 298), (401, 369, 223, 370), (400, 308, 196, 371), (399, 372, 170, 282), (398, 373, 224, 374), (397, 258, 194, 375), (396, 376, 169, 281), (395, 377, 225, 378), (394, 259, 195, 379), (304, 140, 464, 465), (392, 381, 226, 382), (391, 256, 192, 383), (390, 384, 482, 484), (389, 385, 227, 386), (388, 284, 172, 387), (385, 388, 387, 227), (211, 323, 388, 385), (323, 152, 284, 388), (320, 389, 386, 208), (163, 275, 389, 320), (275, 211, 385, 389), (187, 251, 474, 480), (208, 386, 390, 272), (386, 227, 384, 390), (381, 391, 383, 226), (207, 319, 391, 381), (319, 156, 256, 391), (316, 392, 382, 204), (162, 271, 392, 316), (271, 207, 381, 392), (238, 420, 467, 454), (204, 382, 393, 268), (382, 226, 380, 393), (377, 394, 379, 225), (203, 315, 394, 377), (315, 159, 259, 394), (312, 395, 378, 200), (161, 267, 395, 312), (267, 203, 377, 395), (264, 396, 281, 149), (200, 378, 396, 264), (378, 225, 376, 396), (373, 397, 375, 224), (199, 311, 397, 373), (311, 158, 258, 397), (308, 398, 374, 196), (160, 263, 398, 308), (263, 199, 373, 398), (260, 399, 282, 150), (196, 374, 399, 260), (374, 224, 372, 399), (369, 400, 371, 223), (198, 310, 400, 369), (310, 160, 308, 400), (287, 401, 370, 175), (155, 262, 401, 287), (262, 198, 369, 401), (239, 402, 298, 128), (175, 370, 402, 239), (370, 223, 368, 402), (365, 403, 367, 222), (182, 246, 403, 365), (246, 146, 309, 403), (303, 404, 366, 191), (72, 294, 404, 303), (294, 182, 365, 404), (255, 405, 262, 155), (191, 366, 405, 255), (366, 222, 364, 405), (361, 406, 363, 221), (166, 230, 406, 361), (230, 121, 242, 406), (309, 407, 362, 197), (146, 278, 407, 309), (278, 166, 361, 407), (261, 408, 263, 160), (197, 362, 408, 261), (362, 221, 360, 408), (357, 409, 359, 220), (202, 314, 409, 357), (314, 161, 312, 409), (289, 410, 358, 177), (157, 266, 410, 289), (266, 202, 357, 410), (241, 411, 297, 141), (177, 358, 411, 241), (358, 220, 356, 411), (353, 412, 355, 219), (181, 245, 412, 353), (245, 145, 313, 412), (305, 413, 354, 193), (119, 293, 413, 305), (293, 181, 353, 413), (257, 414, 266, 157), (193, 354, 414, 257), (354, 219, 352, 414), (349, 415, 351, 218), (165, 229, 415, 349), (229, 90, 243, 415), (313, 416, 350, 201), (145, 277, 416, 313), (277, 165, 349, 416), (265, 417, 267, 161), (201, 350, 417, 265), (350, 218, 348, 417), (345, 418, 347, 217), (206, 318, 418, 345), (318, 162, 316, 418), (286, 419, 346, 174), (154, 270, 419, 286), (270, 206, 345, 419), (140, 296, 460, 464), (174, 346, 420, 238), (346, 217, 344, 420), (341, 421, 343, 216), (164, 276, 421, 341), (276, 144, 317, 421), (302, 422, 342, 190), (74, 228, 422, 302), (228, 164, 341, 422), (254, 423, 270, 154), (190, 342, 423, 254), (342, 216, 340, 423), (337, 424, 339, 215), (180, 292, 424, 337), (292, 117, 240, 424), (317, 425, 338, 205), (144, 244, 425, 317), (244, 180, 337, 425), (269, 426, 271, 162), (205, 338, 426, 269), (338, 215, 336, 426), (333, 427, 335, 214), (210, 322, 427, 333), (322, 163, 320, 427), (253, 428, 334, 189), (153, 274, 428, 253), (274, 210, 333, 428), (451, 236, 472, 487), (189, 334, 429, 301), (334, 214, 332, 429), (329, 430, 331, 213), (167, 279, 430, 329), (279, 147, 321, 430), (237, 431, 330, 173), (127, 231, 431, 237), (231, 167, 329, 431), (285, 432, 274, 153), (173, 330, 432, 285), (330, 213, 328, 432), (325, 433, 327, 212), (183, 295, 433, 325), (295, 88, 300, 433), (321, 434, 326, 209), (147, 247, 434, 321), (247, 183, 325, 434), (273, 435, 275, 163), (209, 326, 435, 273), (326, 212, 324, 435), (324, 436, 323, 211), (212, 327, 436, 324), (327, 188, 252, 436), (328, 437, 322, 210), (213, 331, 437, 328), (331, 209, 273, 437), (301, 429, 485, 483), (214, 335, 438, 332), (335, 208, 272, 438), (336, 439, 319, 207), (215, 339, 439, 336), (339, 176, 288, 439), (340, 440, 318, 206), (216, 343, 440, 340), (343, 205, 269, 440), (248, 148, 456, 455), (217, 347, 441, 344), (347, 204, 268, 441), (348, 442, 315, 203), (218, 351, 442, 348), (351, 179, 291, 442), (352, 443, 314, 202), (219, 355, 443, 352), (355, 201, 265, 443), (356, 444, 249, 185), (220, 359, 444, 356), (359, 200, 264, 444), (360, 445, 311, 199), (221, 363, 445, 360), (363, 178, 290, 445), (364, 446, 310, 198), (222, 367, 446, 364), (367, 197, 261, 446), (368, 447, 250, 186), (223, 371, 447, 368), (371, 196, 260, 447), (372, 448, 234, 170), (224, 375, 448, 372), (375, 194, 306, 448), (376, 449, 233, 169), (225, 379, 449, 376), (379, 195, 307, 449), (148, 280, 458, 456), (226, 383, 450, 380), (383, 192, 304, 450), (438, 272, 476, 486), (227, 387, 451, 384), (387, 172, 236, 451), (469, 465, 464, 460), (468, 457, 456, 458), (467, 462, 459, 452), (466, 463, 461, 455), (457, 466, 455, 456), (454, 467, 452, 453), (462, 468, 458, 459), (463, 469, 460, 461), (232, 132, 453, 452), (450, 304, 465, 469), (344, 441, 468, 462), (168, 232, 452, 459), (296, 184, 461, 460), (268, 393, 466, 457), (132, 238, 454, 453), (441, 268, 457, 468), (184, 248, 455, 461), (393, 380, 463, 466), (487, 472, 473, 479), (486, 476, 475, 477), (485, 481, 478, 470), (484, 482, 480, 474), (476, 484, 474, 475), (483, 485, 470, 471), (481, 486, 477, 478), (482, 487, 479, 480), (151, 283, 477, 475), (251, 151, 475, 474), (136, 299, 479, 473), (283, 171, 478, 477), (143, 301, 483, 471), (332, 438, 486, 481), (384, 451, 487, 482), (171, 235, 470, 478), (272, 390, 484, 476), (299, 187, 480, 479), (488, 492, 496, 495, 494, 493, 498, 497, 491, 490, 489), (168, 280, 495, 496), (280, 148, 494, 495), (139, 133, 489, 490), (140, 139, 490, 491), (148, 248, 493, 494), (133, 132, 488, 489), (132, 232, 492, 488), (248, 184, 498, 493), (184, 296, 497, 498), (296, 140, 491, 497)])
_uv = me_cube_001.uv_layers.new(name='UVMap')
_uv.uv.foreach_set('vector', [0.375, 0.0, 0.625, 0.0, 0.625, 0.03125, 0.625, 0.0625, 0.625, 0.09375, 0.625, 0.125, 0.625, 0.1562, 0.625, 0.1875, 0.625, 0.2188, 0.625, 0.25, 0.375, 0.25, 0.375, 0.1875, 0.375, 0.125, 0.375, 0.0625, 0.375, 0.25, 0.625, 0.25, 0.625, 0.2812, 0.625, 0.3125, 0.625, 0.3438, 0.625, 0.375, 0.625, 0.4062, 0.625, 0.4375, 0.625, 0.4688, 0.625, 0.5, 0.375, 0.5, 0.375, 0.4375, 0.375, 0.375, 0.375, 0.3125, 0.375, 0.5, 0.625, 0.5, 0.625, 0.5312, 0.625, 0.5625, 0.625, 0.5938, 0.625, 0.625, 0.625, 0.6562, 0.625, 0.6875, 0.625, 0.7188, 0.625, 0.75, 0.375, 0.75, 0.375, 0.6875, 0.375, 0.625, 0.375, 0.5625, 0.375, 0.75, 0.625, 0.75, 0.625, 0.7812, 0.625, 0.8125, 0.625, 0.8438, 0.625, 0.875, 0.625, 0.9062, 0.625, 0.9375, 0.625, 0.9688, 0.625, 1.0, 0.375, 1.0, 0.375, 0.9375, 0.375, 0.875, 0.375, 0.8125, 0.375, 0.5, 0.375, 0.5625, 0.375, 0.5625, 0.375, 0.5, 0.6562, 0.7188, 0.6562, 0.75, 0.6562, 0.75, 0.6562, 0.7188, 0.6562, 0.7188, 0.6562, 0.7188, 0.6562, 0.7188, 0.6562, 0.7188, 0.6562, 0.7188, 0.6562, 0.7188, 0.6562, 0.7188, 0.1875, 0.6875, 0.25, 0.6875, 0.25, 0.75, 0.1875, 0.75, 0.1875, 0.5625, 0.25, 0.5625, 0.25, 0.625, 0.1875, 0.625, 0.3125, 0.5625, 0.375, 0.5625, 0.375, 0.625, 0.3125, 0.625, 0.25, 0.5625, 0.3125, 0.5625, 0.3125, 0.625, 0.25, 0.625, 0.25, 0.5, 0.3125, 0.5, 0.3125, 0.5625, 0.25, 0.5625, 0.3125, 0.75, 0.3125, 0.6875, 0.3125, 0.6875, 0.3125, 0.75, 0.125, 0.5625, 0.1875, 0.5625, 0.1875, 0.625, 0.125, 0.625, 0.375, 0.5625, 0.3125, 0.5625, 0.3125, 0.5625, 0.375, 0.5625, 0.1875, 0.5, 0.25, 0.5, 0.25, 0.5625, 0.1875, 0.5625, 0.125, 0.6875, 0.1875, 0.6875, 0.1875, 0.6875, 0.125, 0.6875, 0.125, 0.625, 0.1875, 0.625, 0.1875, 0.6875, 0.125, 0.6875, 0.1875, 0.625, 0.25, 0.625, 0.25, 0.6875, 0.1875, 0.6875, 0.25, 0.6875, 0.3125, 0.6875, 0.3125, 0.75, 0.25, 0.75, 0.25, 0.625, 0.3125, 0.625, 0.3125, 0.6875, 0.25, 0.6875, 0.3125, 0.625, 0.375, 0.625, 0.375, 0.6875, 0.3125, 0.6875, 0.3125, 0.6875, 0.375, 0.6875, 0.375, 0.75, 0.3125, 0.75, 0.3125, 0.5, 0.375, 0.5, 0.375, 0.5625, 0.3125, 0.5625, 0.125, 0.5, 0.1875, 0.5, 0.1875, 0.5625, 0.125, 0.5625, 0.125, 0.6875, 0.1875, 0.6875, 0.1875, 0.75, 0.125, 0.75, 0.375, 0.0, 0.375, 0.0625, 0.375, 0.0625, 0.375, 0.0, 0.1875, 0.5, 0.1875, 0.5625, 0.1875, 0.5625, 0.1875, 0.5, 0.1875, 0.5625, 0.125, 0.5625, 0.125, 0.5625, 0.1875, 0.5625, 0.375, 0.1875, 0.375, 0.25, 0.375, 0.25, 0.375, 0.1875, 0.3125, 0.6875, 0.375, 0.6875, 0.375, 0.6875, 0.3125, 0.6875, 0.375, 0.75, 0.375, 0.8125, 0.375, 0.8125, 0.375, 0.75, 0.375, 0.4375, 0.375, 0.5, 0.375, 0.5, 0.375, 0.4375, 0.1875, 0.6875, 0.1875, 0.75, 0.1875, 0.75, 0.1875, 0.6875, 0.3125, 0.5625, 0.3125, 0.5, 0.3125, 0.5, 0.3125, 0.5625, 0.375, 0.6875, 0.375, 0.75, 0.375, 0.75, 0.375, 0.6875, 0.375, 0.25, 0.375, 0.3125, 0.375, 0.3125, 0.375, 0.25, 0.375, 0.9375, 0.375, 1.0, 0.375, 1.0, 0.375, 0.9375, 0.0, 0.0, 0.0, 0.0, 0.0, 0.0, 0.0, 0.0, 0.625, 0.25, 0.625, 0.5, 0.625, 0.5, 0.625, 0.25, 0.875, 0.5, 0.8438, 0.5, 0.8125, 0.5, 0.7812, 0.5, 0.75, 0.5, 0.7188, 0.5, 0.6875, 0.5, 0.6562, 0.5, 0.625, 0.5, 0.625, 0.5, 0.875, 0.5, 0.0, 0.0, 0.0, 0.0, 0.0, 0.0, 0.0, 0.0, 0.0, 0.0, 0.0, 0.0, 0.0, 0.0, 0.0, 0.0, 0.0, 0.0, 0.0, 0.0, 0.0, 0.0, 0.0, 0.0, 0.0, 0.0, 0.0, 0.0, 0.0, 0.0, 0.0, 0.0, 0.0, 0.0, 0.0, 0.0, 0.0, 0.0, 0.7188, 0.7188, 0.75, 0.7188, 0.75, 0.75, 0.7188, 0.75, 0.7188, 0.5938, 0.75, 0.5938, 0.75, 0.625, 0.7188, 0.625, 0.8438, 0.5938, 0.875, 0.5938, 0.875, 0.625, 0.8438, 0.625, 0.7812, 0.5938, 0.8125, 0.5938, 0.8125, 0.625, 0.7812, 0.625, 0.7812, 0.5312, 0.8125, 0.5312, 0.8125, 0.5625, 0.7812, 0.5625, 0.8438, 0.5312, 0.8477, 0.5312, 0.8516, 0.5312, 0.8555, 0.5312, 0.8594, 0.5312, 0.8633, 0.5312, 0.8672, 0.5312, 0.8711, 0.5312, 0.875, 0.5312, 0.875, 0.5625, 0.8438, 0.5625, 0.6562, 0.5938, 0.6875, 0.5938, 0.6875, 0.625, 0.6562, 0.625, 0.6562, 0.5312, 0.6875, 0.5312, 0.6875, 0.5625, 0.6562, 0.5625, 0.7188, 0.5312, 0.75, 0.5312, 0.75, 0.5625, 0.7188, 0.5625, 0.6562, 0.7188, 0.6875, 0.7188, 0.6875, 0.75, 0.6562, 0.75, 0.6562, 0.6562, 0.6875, 0.6562, 0.6875, 0.6875, 0.6562, 0.6875, 0.7188, 0.6562, 0.75, 0.6562, 0.75, 0.6875, 0.7188, 0.6875, 0.7812, 0.7188, 0.8125, 0.7188, 0.8125, 0.75, 0.7812, 0.75, 0.7812, 0.6562, 0.8125, 0.6562, 0.8125, 0.6875, 0.7812, 0.6875, 0.8438, 0.6562, 0.875, 0.6562, 0.875, 0.6875, 0.8438, 0.6875, 0.8125, 0.6562, 0.8438, 0.6562, 0.8438, 0.6875, 0.8125, 0.6875, 0.8125, 0.625, 0.8438, 0.625, 0.8438, 0.6562, 0.8125, 0.6562, 0.8438, 0.625, 0.875, 0.625, 0.875, 0.6562, 0.8438, 0.6562, 0.75, 0.6562, 0.7812, 0.6562, 0.7812, 0.6875, 0.75, 0.6875, 0.75, 0.625, 0.7812, 0.625, 0.7812, 0.6562, 0.75, 0.6562, 0.7812, 0.625, 0.8125, 0.625, 0.8125, 0.6562, 0.7812, 0.6562, 0.75, 0.7188, 0.7812, 0.7188, 0.7812, 0.75, 0.75, 0.75, 0.75, 0.6875, 0.7812, 0.6875, 0.7812, 0.7188, 0.75, 0.7188, 0.7812, 0.6875, 0.8125, 0.6875, 0.8125, 0.7188, 0.7812, 0.7188, 0.6875, 0.6562, 0.7188, 0.6562, 0.7188, 0.6875, 0.6875, 0.6875, 0.6875, 0.625, 0.7188, 0.625, 0.7188, 0.6562, 0.6875, 0.6562, 0.7188, 0.625, 0.75, 0.625, 0.75, 0.6562, 0.7188, 0.6562, 0.625, 0.6562, 0.6562, 0.6562, 0.6562, 0.6875, 0.625, 0.6875, 0.625, 0.625, 0.6562, 0.625, 0.6562, 0.6562, 0.625, 0.6562, 0.6562, 0.625, 0.6875, 0.625, 0.6875, 0.6562, 0.6562, 0.6562, 0.625, 0.25, 0.625, 0.2188, 0.625, 0.2188, 0.625, 0.2188, 0.625, 0.2188, 0.625, 0.2188, 0.625, 0.2188, 0.625, 0.2188, 0.625, 0.2188, 0.625, 0.2188, 0.625, 0.25, 0.625, 0.6875, 0.6562, 0.6875, 0.6562, 0.7188, 0.6523, 0.7188, 0.6484, 0.7188, 0.6445, 0.7188, 0.6406, 0.7188, 0.6367, 0.7188, 0.6328, 0.7188, 0.6289, 0.7188, 0.625, 0.7188, 0.6562, 0.6875, 0.6875, 0.6875, 0.6875, 0.7188, 0.6562, 0.7188, 0.6875, 0.5312, 0.7188, 0.5312, 0.7188, 0.5625, 0.6875, 0.5625, 0.6875, 0.5, 0.7188, 0.5, 0.7188, 0.5312, 0.6875, 0.5312, 0.7188, 0.5, 0.75, 0.5, 0.75, 0.5312, 0.7188, 0.5312, 0.625, 0.5312, 0.6289, 0.5312, 0.6328, 0.5312, 0.6367, 0.5312, 0.6406, 0.5312, 0.6445, 0.5312, 0.6484, 0.5312, 0.6523, 0.5312, 0.6562, 0.5312, 0.6562, 0.5625, 0.625, 0.5625, 0.625, 0.75, 0.625, 0.7188, 0.625, 0.7188, 0.625, 0.7188, 0.625, 0.7188, 0.625, 0.7188, 0.625, 0.7188, 0.625, 0.7188, 0.625, 0.7188, 0.625, 0.7188, 0.625, 0.75, 0.6562, 0.5, 0.6875, 0.5, 0.6875, 0.5312, 0.6562, 0.5312, 0.625, 0.5938, 0.6562, 0.5938, 0.6562, 0.625, 0.625, 0.625, 0.625, 0.5625, 0.6562, 0.5625, 0.6562, 0.5938, 0.625, 0.5938, 0.6562, 0.5625, 0.6875, 0.5625, 0.6875, 0.5938, 0.6562, 0.5938, 0.8125, 0.5312, 0.8438, 0.5312, 0.8438, 0.5625, 0.8125, 0.5625, 0.8125, 0.5, 0.8438, 0.5, 0.8438, 0.5312, 0.8125, 0.5312, 0.625, 0.03125, 0.625, 0.03125, 0.625, 0.03125, 0.625, 0.03125, 0.75, 0.5312, 0.7812, 0.5312, 0.7812, 0.5625, 0.75, 0.5625, 0.75, 0.5, 0.7812, 0.5, 0.7812, 0.5312, 0.75, 0.5312, 0.7812, 0.5, 0.8125, 0.5, 0.8125, 0.5312, 0.7812, 0.5312, 0.75, 0.5938, 0.7812, 0.5938, 0.7812, 0.625, 0.75, 0.625, 0.75, 0.5625, 0.7812, 0.5625, 0.7812, 0.5938, 0.75, 0.5938, 0.7812, 0.5625, 0.8125, 0.5625, 0.8125, 0.5938, 0.7812, 0.5938, 0.8125, 0.5938, 0.8438, 0.5938, 0.8438, 0.625, 0.8125, 0.625, 0.8125, 0.5625, 0.8438, 0.5625, 0.8438, 0.5938, 0.8125, 0.5938, 0.8438, 0.5625, 0.875, 0.5625, 0.875, 0.5938, 0.8438, 0.5938, 0.6875, 0.5938, 0.7188, 0.5938, 0.7188, 0.625, 0.6875, 0.625, 0.6875, 0.5625, 0.7188, 0.5625, 0.7188, 0.5938, 0.6875, 0.5938, 0.7188, 0.5625, 0.75, 0.5625, 0.75, 0.5938, 0.7188, 0.5938, 0.6875, 0.7188, 0.7188, 0.7188, 0.7188, 0.75, 0.6875, 0.75, 0.6875, 0.6875, 0.7188, 0.6875, 0.7188, 0.7188, 0.6875, 0.7188, 0.7188, 0.6875, 0.75, 0.6875, 0.75, 0.7188, 0.7188, 0.7188, 0.8125, 0.7188, 0.8438, 0.7188, 0.8438, 0.75, 0.8125, 0.75, 0.8125, 0.6875, 0.8438, 0.6875, 0.8438, 0.7188, 0.8125, 0.7188, 0.8438, 0.6875, 0.875, 0.6875, 0.875, 0.7188, 0.8711, 0.7188, 0.8672, 0.7188, 0.8633, 0.7188, 0.8594, 0.7188, 0.8555, 0.7188, 0.8516, 0.7188, 0.8477, 0.7188, 0.8438, 0.7188, 0.8438, 0.7188, 0.8477, 0.7188, 0.8516, 0.7188, 0.8555, 0.7188, 0.8594, 0.7188, 0.8633, 0.7188, 0.8672, 0.7188, 0.8711, 0.7188, 0.875, 0.7188, 0.875, 0.75, 0.8438, 0.75, 0.6289, 0.7188, 0.6328, 0.7188, 0.6328, 0.7188, 0.6289, 0.7188, 0.625, 0.5, 0.6562, 0.5, 0.6562, 0.5312, 0.6523, 0.5312, 0.6484, 0.5312, 0.6445, 0.5312, 0.6406, 0.5312, 0.6367, 0.5312, 0.6328, 0.5312, 0.6289, 0.5312, 0.625, 0.5312, 0.8438, 0.5, 0.875, 0.5, 0.875, 0.5312, 0.8711, 0.5312, 0.8672, 0.5312, 0.8633, 0.5312, 0.8594, 0.5312, 0.8555, 0.5312, 0.8516, 0.5312, 0.8477, 0.5312, 0.8438, 0.5312, 0.625, 0.03125, 0.625, 0.0, 0.625, 0.0, 0.625, 0.03125, 0.625, 0.03125, 0.625, 0.03125, 0.625, 0.03125, 0.625, 0.03125, 0.625, 0.03125, 0.625, 0.03125, 0.625, 0.03125, 0.8438, 0.5, 0.875, 0.5, 0.875, 0.5, 0.8438, 0.5, 0.6562, 0.5, 0.6562, 0.5312, 0.6562, 0.5312, 0.6562, 0.5312, 0.6562, 0.5312, 0.6562, 0.5312, 0.6562, 0.5312, 0.6562, 0.5312, 0.6562, 0.5312, 0.6562, 0.5312, 0.6562, 0.5, 0.625, 1.0, 0.625, 0.9688, 0.625, 0.9688, 0.625, 1.0, 0.6367, 0.7188, 0.6328, 0.7188, 0.6328, 0.7188, 0.6367, 0.7188, 0.8438, 0.5312, 0.8438, 0.5, 0.8438, 0.5, 0.8438, 0.5312, 0.8438, 0.5312, 0.8438, 0.5312, 0.8438, 0.5312, 0.8438, 0.5312, 0.8438, 0.5312, 0.8438, 0.5312, 0.8438, 0.5312, 0.625, 0.5312, 0.625, 0.5, 0.625, 0.5, 0.625, 0.5312, 0.625, 0.5312, 0.625, 0.5312, 0.625, 0.5312, 0.625, 0.5312, 0.625, 0.5312, 0.625, 0.5312, 0.625, 0.5312, 0.6289, 0.5312, 0.625, 0.5312, 0.625, 0.5312, 0.6289, 0.5312, 0.8438, 0.75, 0.8438, 0.7188, 0.8438, 0.7188, 0.8438, 0.7188, 0.8438, 0.7188, 0.8438, 0.7188, 0.8438, 0.7188, 0.8438, 0.7188, 0.8438, 0.7188, 0.8438, 0.7188, 0.8438, 0.75, 0.625, 0.5, 0.6562, 0.5, 0.6562, 0.5, 0.625, 0.5, 0.625, 0.7812, 0.625, 0.75, 0.625, 0.75, 0.625, 0.7812, 0.8477, 0.5312, 0.8438, 0.5312, 0.8438, 0.5312, 0.8477, 0.5312, 0.8633, 0.5312, 0.8594, 0.5312, 0.8594, 0.5312, 0.8633, 0.5312, 0.8633, 0.5312, 0.8594, 0.5312, 0.8594, 0.5312, 0.8633, 0.5312, 0.8477, 0.5312, 0.8438, 0.5312, 0.8438, 0.5312, 0.8477, 0.5312, 0.6445, 0.5312, 0.6406, 0.5312, 0.6406, 0.5312, 0.6445, 0.5312, 0.6445, 0.5312, 0.6406, 0.5312, 0.6406, 0.5312, 0.6445, 0.5312, 0.6289, 0.5312, 0.625, 0.5312, 0.625, 0.5312, 0.6289, 0.5312, 0.6484, 0.7188, 0.6523, 0.7188, 0.6523, 0.7188, 0.6484, 0.7188, 0.6367, 0.7188, 0.6406, 0.7188, 0.6406, 0.7188, 0.6367, 0.7188, 0.6523, 0.7188, 0.6562, 0.7188, 0.6562, 0.7188, 0.6523, 0.7188, 0.8477, 0.7188, 0.8438, 0.7188, 0.8438, 0.7188, 0.8477, 0.7188, 0.8555, 0.7188, 0.8594, 0.7188, 0.8594, 0.7188, 0.8555, 0.7188, 0.8711, 0.7188, 0.875, 0.7188, 0.875, 0.7188, 0.8711, 0.7188, 0.8633, 0.7188, 0.8672, 0.7188, 0.8672, 0.7188, 0.8633, 0.7188, 0.8633, 0.7188, 0.8672, 0.7188, 0.8672, 0.7188, 0.8633, 0.7188, 0.8711, 0.7188, 0.875, 0.7188, 0.875, 0.7188, 0.8711, 0.7188, 0.8477, 0.7188, 0.8516, 0.7188, 0.8516, 0.7188, 0.8477, 0.7188, 0.8477, 0.7188, 0.8516, 0.7188, 0.8516, 0.7188, 0.8477, 0.7188, 0.8555, 0.7188, 0.8594, 0.7188, 0.8594, 0.7188, 0.8555, 0.7188, 0.8477, 0.7188, 0.8516, 0.7188, 0.8516, 0.7188, 0.8477, 0.7188, 0.8477, 0.7188, 0.8516, 0.7188, 0.8516, 0.7188, 0.8477, 0.7188, 0.8555, 0.7188, 0.8594, 0.7188, 0.8594, 0.7188, 0.8555, 0.7188, 0.6445, 0.7188, 0.6484, 0.7188, 0.6484, 0.7188, 0.6445, 0.7188, 0.6445, 0.7188, 0.6484, 0.7188, 0.6484, 0.7188, 0.6445, 0.7188, 0.6523, 0.7188, 0.6562, 0.7188, 0.6562, 0.7188, 0.6523, 0.7188, 0.6289, 0.7188, 0.6328, 0.7188, 0.6328, 0.7188, 0.6289, 0.7188, 0.6289, 0.7188, 0.6328, 0.7188, 0.6328, 0.7188, 0.6289, 0.7188, 0.6367, 0.7188, 0.6406, 0.7188, 0.6406, 0.7188, 0.6367, 0.7188, 0.6289, 0.7188, 0.6328, 0.7188, 0.6328, 0.7188, 0.6289, 0.7188, 0.6289, 0.7188, 0.6328, 0.7188, 0.6328, 0.7188, 0.6289, 0.7188, 0.6367, 0.7188, 0.6406, 0.7188, 0.6406, 0.7188, 0.6367, 0.7188, 0.6367, 0.5312, 0.6328, 0.5312, 0.6328, 0.5312, 0.6367, 0.5312, 0.6367, 0.5312, 0.6328, 0.5312, 0.6328, 0.5312, 0.6367, 0.5312, 0.6289, 0.5312, 0.625, 0.5312, 0.625, 0.5312, 0.6289, 0.5312, 0.6523, 0.5312, 0.6484, 0.5312, 0.6484, 0.5312, 0.6523, 0.5312, 0.6523, 0.5312, 0.6484, 0.5312, 0.6484, 0.5312, 0.6523, 0.5312, 0.6445, 0.5312, 0.6406, 0.5312, 0.6406, 0.5312, 0.6445, 0.5312, 0.6523, 0.5312, 0.6484, 0.5312, 0.6484, 0.5312, 0.6523, 0.5312, 0.6523, 0.5312, 0.6484, 0.5312, 0.6484, 0.5312, 0.6523, 0.5312, 0.6445, 0.5312, 0.6406, 0.5312, 0.6406, 0.5312, 0.6445, 0.5312, 0.8555, 0.5312, 0.8516, 0.5312, 0.8516, 0.5312, 0.8555, 0.5312, 0.8555, 0.5312, 0.8516, 0.5312, 0.8516, 0.5312, 0.8555, 0.5312, 0.8477, 0.5312, 0.8438, 0.5312, 0.8438, 0.5312, 0.8477, 0.5312, 0.8711, 0.5312, 0.8672, 0.5312, 0.8672, 0.5312, 0.8711, 0.5312, 0.8711, 0.5312, 0.8672, 0.5312, 0.8672, 0.5312, 0.8711, 0.5312, 0.8633, 0.5312, 0.8594, 0.5312, 0.8594, 0.5312, 0.8633, 0.5312, 0.8711, 0.5312, 0.8672, 0.5312, 0.8672, 0.5312, 0.8711, 0.5312, 0.8711, 0.5312, 0.8672, 0.5312, 0.8672, 0.5312, 0.8711, 0.5312, 0.8633, 0.5312, 0.8594, 0.5312, 0.8594, 0.5312, 0.8633, 0.5312, 0.8555, 0.5312, 0.8516, 0.5312, 0.8516, 0.5312, 0.8555, 0.5312, 0.8555, 0.5312, 0.8516, 0.5312, 0.8516, 0.5312, 0.8555, 0.5312, 0.8477, 0.5312, 0.8438, 0.5312, 0.8438, 0.5312, 0.8477, 0.5312, 0.6367, 0.5312, 0.6328, 0.5312, 0.6328, 0.5312, 0.6367, 0.5312, 0.6367, 0.5312, 0.6328, 0.5312, 0.6328, 0.5312, 0.6367, 0.5312, 0.6289, 0.5312, 0.625, 0.5312, 0.625, 0.5312, 0.6289, 0.5312, 0.6562, 0.7188, 0.6562, 0.7188, 0.6562, 0.7188, 0.6562, 0.7188, 0.6445, 0.7188, 0.6484, 0.7188, 0.6484, 0.7188, 0.6445, 0.7188, 0.6523, 0.7188, 0.6562, 0.7188, 0.6562, 0.7188, 0.6523, 0.7188, 0.8633, 0.7188, 0.8672, 0.7188, 0.8672, 0.7188, 0.8633, 0.7188, 0.8633, 0.7188, 0.8672, 0.7188, 0.8672, 0.7188, 0.8633, 0.7188, 0.8711, 0.7188, 0.875, 0.7188, 0.875, 0.7188, 0.8711, 0.7188, 0.8672, 0.7188, 0.8711, 0.7188, 0.8711, 0.7188, 0.8672, 0.7188, 0.8672, 0.7188, 0.8711, 0.7188, 0.8711, 0.7188, 0.8672, 0.7188, 0.8711, 0.7188, 0.875, 0.7188, 0.875, 0.7188, 0.8711, 0.7188, 0.8594, 0.7188, 0.8633, 0.7188, 0.8633, 0.7188, 0.8594, 0.7188, 0.8594, 0.7188, 0.8633, 0.7188, 0.8633, 0.7188, 0.8594, 0.7188, 0.8633, 0.7188, 0.8672, 0.7188, 0.8672, 0.7188, 0.8633, 0.7188, 0.8672, 0.7188, 0.8633, 0.7188, 0.8633, 0.7188, 0.8672, 0.7188, 0.8594, 0.7188, 0.8633, 0.7188, 0.8633, 0.7188, 0.8594, 0.7188, 0.8633, 0.7188, 0.8672, 0.7188, 0.8672, 0.7188, 0.8633, 0.7188, 0.6484, 0.7188, 0.6523, 0.7188, 0.6523, 0.7188, 0.6484, 0.7188, 0.6484, 0.7188, 0.6523, 0.7188, 0.6523, 0.7188, 0.6484, 0.7188, 0.6523, 0.7188, 0.6562, 0.7188, 0.6562, 0.7188, 0.6523, 0.7188, 0.6406, 0.7188, 0.6445, 0.7188, 0.6445, 0.7188, 0.6406, 0.7188, 0.6406, 0.7188, 0.6445, 0.7188, 0.6445, 0.7188, 0.6406, 0.7188, 0.6445, 0.7188, 0.6484, 0.7188, 0.6484, 0.7188, 0.6445, 0.7188, 0.625, 0.7188, 0.6289, 0.7188, 0.6289, 0.7188, 0.625, 0.7188, 0.6406, 0.7188, 0.6445, 0.7188, 0.6445, 0.7188, 0.6406, 0.7188, 0.6445, 0.7188, 0.6484, 0.7188, 0.6484, 0.7188, 0.6445, 0.7188, 0.6328, 0.5312, 0.6289, 0.5312, 0.6289, 0.5312, 0.6328, 0.5312, 0.6328, 0.5312, 0.6289, 0.5312, 0.6289, 0.5312, 0.6328, 0.5312, 0.6289, 0.5312, 0.625, 0.5312, 0.625, 0.5312, 0.6289, 0.5312, 0.6406, 0.5312, 0.6367, 0.5312, 0.6367, 0.5312, 0.6406, 0.5312, 0.6406, 0.5312, 0.6367, 0.5312, 0.6367, 0.5312, 0.6406, 0.5312, 0.6367, 0.5312, 0.6328, 0.5312, 0.6328, 0.5312, 0.6367, 0.5312, 0.6406, 0.5312, 0.6367, 0.5312, 0.6367, 0.5312, 0.6406, 0.5312, 0.6406, 0.5312, 0.6367, 0.5312, 0.6367, 0.5312, 0.6406, 0.5312, 0.6367, 0.5312, 0.6328, 0.5312, 0.6328, 0.5312, 0.6367, 0.5312, 0.8516, 0.5312, 0.8477, 0.5312, 0.8477, 0.5312, 0.8516, 0.5312, 0.8516, 0.5312, 0.8477, 0.5312, 0.8477, 0.5312, 0.8516, 0.5312, 0.8477, 0.5312, 0.8438, 0.5312, 0.8438, 0.5312, 0.8477, 0.5312, 0.8594, 0.5312, 0.8555, 0.5312, 0.8555, 0.5312, 0.8594, 0.5312, 0.8594, 0.5312, 0.8555, 0.5312, 0.8555, 0.5312, 0.8594, 0.5312, 0.8555, 0.5312, 0.8516, 0.5312, 0.8516, 0.5312, 0.8555, 0.5312, 0.8594, 0.5312, 0.8555, 0.5312, 0.8555, 0.5312, 0.8594, 0.5312, 0.8594, 0.5312, 0.8555, 0.5312, 0.8555, 0.5312, 0.8594, 0.5312, 0.8555, 0.5312, 0.8516, 0.5312, 0.8516, 0.5312, 0.8555, 0.5312, 0.8672, 0.5312, 0.8633, 0.5312, 0.8633, 0.5312, 0.8672, 0.5312, 0.8672, 0.5312, 0.8633, 0.5312, 0.8633, 0.5312, 0.8672, 0.5312, 0.8633, 0.5312, 0.8594, 0.5312, 0.8594, 0.5312, 0.8633, 0.5312, 0.875, 0.5312, 0.8711, 0.5312, 0.8711, 0.5312, 0.875, 0.5312, 0.875, 0.5312, 0.8711, 0.5312, 0.8711, 0.5312, 0.875, 0.5312, 0.8711, 0.5312, 0.8672, 0.5312, 0.8672, 0.5312, 0.8711, 0.5312, 0.875, 0.5312, 0.8711, 0.5312, 0.8711, 0.5312, 0.875, 0.5312, 0.875, 0.5312, 0.8711, 0.5312, 0.8711, 0.5312, 0.875, 0.5312, 0.8711, 0.5312, 0.8672, 0.5312, 0.8672, 0.5312, 0.8711, 0.5312, 0.8672, 0.5312, 0.8633, 0.5312, 0.8633, 0.5312, 0.8672, 0.5312, 0.8672, 0.5312, 0.8633, 0.5312, 0.8633, 0.5312, 0.8672, 0.5312, 0.8633, 0.5312, 0.8594, 0.5312, 0.8594, 0.5312, 0.8633, 0.5312, 0.875, 0.5312, 0.8711, 0.5312, 0.8711, 0.5312, 0.875, 0.5312, 0.875, 0.5312, 0.8711, 0.5312, 0.8711, 0.5312, 0.875, 0.5312, 0.8711, 0.5312, 0.8672, 0.5312, 0.8672, 0.5312, 0.8711, 0.5312, 0.875, 0.5312, 0.8711, 0.5312, 0.8711, 0.5312, 0.875, 0.5312, 0.875, 0.5312, 0.8711, 0.5312, 0.8711, 0.5312, 0.875, 0.5312, 0.8711, 0.5312, 0.8672, 0.5312, 0.8672, 0.5312, 0.8711, 0.5312, 0.8516, 0.5312, 0.8477, 0.5312, 0.8477, 0.5312, 0.8516, 0.5312, 0.8516, 0.5312, 0.8477, 0.5312, 0.8477, 0.5312, 0.8516, 0.5312, 0.8477, 0.5312, 0.8438, 0.5312, 0.8438, 0.5312, 0.8477, 0.5312, 0.8594, 0.5312, 0.8555, 0.5312, 0.8555, 0.5312, 0.8594, 0.5312, 0.8594, 0.5312, 0.8555, 0.5312, 0.8555, 0.5312, 0.8594, 0.5312, 0.8555, 0.5312, 0.8516, 0.5312, 0.8516, 0.5312, 0.8555, 0.5312, 0.8594, 0.5312, 0.8555, 0.5312, 0.8555, 0.5312, 0.8594, 0.5312, 0.8594, 0.5312, 0.8555, 0.5312, 0.8555, 0.5312, 0.8594, 0.5312, 0.8555, 0.5312, 0.8516, 0.5312, 0.8516, 0.5312, 0.8555, 0.5312, 0.6484, 0.5312, 0.6445, 0.5312, 0.6445, 0.5312, 0.6484, 0.5312, 0.6484, 0.5312, 0.6445, 0.5312, 0.6445, 0.5312, 0.6484, 0.5312, 0.6445, 0.5312, 0.6406, 0.5312, 0.6406, 0.5312, 0.6445, 0.5312, 0.6562, 0.5312, 0.6523, 0.5312, 0.6523, 0.5312, 0.6562, 0.5312, 0.6562, 0.5312, 0.6523, 0.5312, 0.6523, 0.5312, 0.6562, 0.5312, 0.6523, 0.5312, 0.6484, 0.5312, 0.6484, 0.5312, 0.6523, 0.5312, 0.6562, 0.5312, 0.6523, 0.5312, 0.6523, 0.5312, 0.6562, 0.5312, 0.6562, 0.5312, 0.6523, 0.5312, 0.6523, 0.5312, 0.6562, 0.5312, 0.6523, 0.5312, 0.6484, 0.5312, 0.6484, 0.5312, 0.6523, 0.5312, 0.6484, 0.5312, 0.6445, 0.5312, 0.6445, 0.5312, 0.6484, 0.5312, 0.6484, 0.5312, 0.6445, 0.5312, 0.6445, 0.5312, 0.6484, 0.5312, 0.6445, 0.5312, 0.6406, 0.5312, 0.6406, 0.5312, 0.6445, 0.5312, 0.6562, 0.5312, 0.6523, 0.5312, 0.6523, 0.5312, 0.6562, 0.5312, 0.6562, 0.5312, 0.6523, 0.5312, 0.6523, 0.5312, 0.6562, 0.5312, 0.6523, 0.5312, 0.6484, 0.5312, 0.6484, 0.5312, 0.6523, 0.5312, 0.6562, 0.5312, 0.6523, 0.5312, 0.6523, 0.5312, 0.6562, 0.5312, 0.6562, 0.5312, 0.6523, 0.5312, 0.6523, 0.5312, 0.6562, 0.5312, 0.6523, 0.5312, 0.6484, 0.5312, 0.6484, 0.5312, 0.6523, 0.5312, 0.6328, 0.5312, 0.6289, 0.5312, 0.6289, 0.5312, 0.6328, 0.5312, 0.6328, 0.5312, 0.6289, 0.5312, 0.6289, 0.5312, 0.6328, 0.5312, 0.6289, 0.5312, 0.625, 0.5312, 0.625, 0.5312, 0.6289, 0.5312, 0.6406, 0.5312, 0.6367, 0.5312, 0.6367, 0.5312, 0.6406, 0.5312, 0.6406, 0.5312, 0.6367, 0.5312, 0.6367, 0.5312, 0.6406, 0.5312, 0.6367, 0.5312, 0.6328, 0.5312, 0.6328, 0.5312, 0.6367, 0.5312, 0.6406, 0.5312, 0.6367, 0.5312, 0.6367, 0.5312, 0.6406, 0.5312, 0.6406, 0.5312, 0.6367, 0.5312, 0.6367, 0.5312, 0.6406, 0.5312, 0.6367, 0.5312, 0.6328, 0.5312, 0.6328, 0.5312, 0.6367, 0.5312, 0.6328, 0.7188, 0.6367, 0.7188, 0.6367, 0.7188, 0.6328, 0.7188, 0.6328, 0.7188, 0.6367, 0.7188, 0.6367, 0.7188, 0.6328, 0.7188, 0.6367, 0.7188, 0.6406, 0.7188, 0.6406, 0.7188, 0.6367, 0.7188, 0.625, 0.7188, 0.6289, 0.7188, 0.6289, 0.7188, 0.625, 0.7188, 0.625, 0.7188, 0.6289, 0.7188, 0.6289, 0.7188, 0.625, 0.7188, 0.6289, 0.7188, 0.6328, 0.7188, 0.6328, 0.7188, 0.6289, 0.7188, 0.6562, 0.7188, 0.6523, 0.7188, 0.6523, 0.7188, 0.6562, 0.7188, 0.625, 0.7188, 0.6289, 0.7188, 0.6289, 0.7188, 0.625, 0.7188, 0.6289, 0.7188, 0.6328, 0.7188, 0.6328, 0.7188, 0.6289, 0.7188, 0.6328, 0.7188, 0.6367, 0.7188, 0.6367, 0.7188, 0.6328, 0.7188, 0.6328, 0.7188, 0.6367, 0.7188, 0.6367, 0.7188, 0.6328, 0.7188, 0.6367, 0.7188, 0.6406, 0.7188, 0.6406, 0.7188, 0.6367, 0.7188, 0.625, 0.7188, 0.6289, 0.7188, 0.6289, 0.7188, 0.625, 0.7188, 0.625, 0.7188, 0.6289, 0.7188, 0.6289, 0.7188, 0.625, 0.7188, 0.6289, 0.7188, 0.6328, 0.7188, 0.6328, 0.7188, 0.6289, 0.7188, 0.625, 0.7188, 0.6289, 0.7188, 0.6289, 0.7188, 0.625, 0.7188, 0.625, 0.7188, 0.6289, 0.7188, 0.6289, 0.7188, 0.625, 0.7188, 0.6289, 0.7188, 0.6328, 0.7188, 0.6328, 0.7188, 0.6289, 0.7188, 0.6484, 0.7188, 0.6523, 0.7188, 0.6523, 0.7188, 0.6484, 0.7188, 0.6484, 0.7188, 0.6523, 0.7188, 0.6523, 0.7188, 0.6484, 0.7188, 0.6523, 0.7188, 0.6562, 0.7188, 0.6562, 0.7188, 0.6523, 0.7188, 0.6406, 0.7188, 0.6445, 0.7188, 0.6445, 0.7188, 0.6406, 0.7188, 0.6406, 0.7188, 0.6445, 0.7188, 0.6445, 0.7188, 0.6406, 0.7188, 0.6445, 0.7188, 0.6484, 0.7188, 0.6484, 0.7188, 0.6445, 0.7188, 0.6406, 0.7188, 0.6445, 0.7188, 0.6445, 0.7188, 0.6406, 0.7188, 0.6406, 0.7188, 0.6445, 0.7188, 0.6445, 0.7188, 0.6406, 0.7188, 0.6445, 0.7188, 0.6484, 0.7188, 0.6484, 0.7188, 0.6445, 0.7188, 0.8516, 0.7188, 0.8555, 0.7188, 0.8555, 0.7188, 0.8516, 0.7188, 0.8516, 0.7188, 0.8555, 0.7188, 0.8555, 0.7188, 0.8516, 0.7188, 0.8555, 0.7188, 0.8594, 0.7188, 0.8594, 0.7188, 0.8555, 0.7188, 0.8438, 0.7188, 0.8477, 0.7188, 0.8477, 0.7188, 0.8438, 0.7188, 0.8438, 0.7188, 0.8477, 0.7188, 0.8477, 0.7188, 0.8438, 0.7188, 0.8477, 0.7188, 0.8516, 0.7188, 0.8516, 0.7188, 0.8477, 0.7188, 0.8711, 0.7188, 0.875, 0.7188, 0.875, 0.7188, 0.8711, 0.7188, 0.8438, 0.7188, 0.8477, 0.7188, 0.8477, 0.7188, 0.8438, 0.7188, 0.8477, 0.7188, 0.8516, 0.7188, 0.8516, 0.7188, 0.8477, 0.7188, 0.8516, 0.7188, 0.8555, 0.7188, 0.8555, 0.7188, 0.8516, 0.7188, 0.8516, 0.7188, 0.8555, 0.7188, 0.8555, 0.7188, 0.8516, 0.7188, 0.8555, 0.7188, 0.8594, 0.7188, 0.8594, 0.7188, 0.8555, 0.7188, 0.8438, 0.7188, 0.8477, 0.7188, 0.8477, 0.7188, 0.8438, 0.7188, 0.8438, 0.7188, 0.8477, 0.7188, 0.8477, 0.7188, 0.8438, 0.7188, 0.8477, 0.7188, 0.8516, 0.7188, 0.8516, 0.7188, 0.8477, 0.7188, 0.8438, 0.7188, 0.8477, 0.7188, 0.8477, 0.7188, 0.8438, 0.7188, 0.8438, 0.7188, 0.8477, 0.7188, 0.8477, 0.7188, 0.8438, 0.7188, 0.8477, 0.7188, 0.8516, 0.7188, 0.8516, 0.7188, 0.8477, 0.7188, 0.8672, 0.7188, 0.8711, 0.7188, 0.8711, 0.7188, 0.8672, 0.7188, 0.8672, 0.7188, 0.8711, 0.7188, 0.8711, 0.7188, 0.8672, 0.7188, 0.8711, 0.7188, 0.875, 0.7188, 0.875, 0.7188, 0.8711, 0.7188, 0.8594, 0.7188, 0.8633, 0.7188, 0.8633, 0.7188, 0.8594, 0.7188, 0.8594, 0.7188, 0.8633, 0.7188, 0.8633, 0.7188, 0.8594, 0.7188, 0.8633, 0.7188, 0.8672, 0.7188, 0.8672, 0.7188, 0.8633, 0.7188, 0.8594, 0.7188, 0.8633, 0.7188, 0.8633, 0.7188, 0.8594, 0.7188, 0.8594, 0.7188, 0.8633, 0.7188, 0.8633, 0.7188, 0.8594, 0.7188, 0.8633, 0.7188, 0.8672, 0.7188, 0.8672, 0.7188, 0.8633, 0.7188, 0.8672, 0.7188, 0.8711, 0.7188, 0.8711, 0.7188, 0.8672, 0.7188, 0.8672, 0.7188, 0.8711, 0.7188, 0.8711, 0.7188, 0.8672, 0.7188, 0.8711, 0.7188, 0.875, 0.7188, 0.875, 0.7188, 0.8711, 0.7188, 0.8516, 0.7188, 0.8555, 0.7188, 0.8555, 0.7188, 0.8516, 0.7188, 0.8516, 0.7188, 0.8555, 0.7188, 0.8555, 0.7188, 0.8516, 0.7188, 0.8555, 0.7188, 0.8594, 0.7188, 0.8594, 0.7188, 0.8555, 0.7188, 0.8438, 0.7188, 0.8477, 0.7188, 0.8477, 0.7188, 0.8438, 0.7188, 0.8516, 0.7188, 0.8555, 0.7188, 0.8555, 0.7188, 0.8516, 0.7188, 0.8555, 0.7188, 0.8594, 0.7188, 0.8594, 0.7188, 0.8555, 0.7188, 0.6484, 0.7188, 0.6523, 0.7188, 0.6523, 0.7188, 0.6484, 0.7188, 0.6484, 0.7188, 0.6523, 0.7188, 0.6523, 0.7188, 0.6484, 0.7188, 0.6523, 0.7188, 0.6562, 0.7188, 0.6562, 0.7188, 0.6523, 0.7188, 0.6328, 0.7188, 0.6367, 0.7188, 0.6367, 0.7188, 0.6328, 0.7188, 0.6328, 0.7188, 0.6367, 0.7188, 0.6367, 0.7188, 0.6328, 0.7188, 0.6367, 0.7188, 0.6406, 0.7188, 0.6406, 0.7188, 0.6367, 0.7188, 0.6445, 0.7188, 0.6406, 0.7188, 0.6406, 0.7188, 0.6445, 0.7188, 0.6328, 0.7188, 0.6367, 0.7188, 0.6367, 0.7188, 0.6328, 0.7188, 0.6367, 0.7188, 0.6406, 0.7188, 0.6406, 0.7188, 0.6367, 0.7188, 0.6328, 0.5312, 0.6289, 0.5312, 0.6289, 0.5312, 0.6328, 0.5312, 0.6328, 0.5312, 0.6289, 0.5312, 0.6289, 0.5312, 0.6328, 0.5312, 0.6289, 0.5312, 0.625, 0.5312, 0.625, 0.5312, 0.6289, 0.5312, 0.6484, 0.5312, 0.6445, 0.5312, 0.6445, 0.5312, 0.6484, 0.5312, 0.6484, 0.5312, 0.6445, 0.5312, 0.6445, 0.5312, 0.6484, 0.5312, 0.6445, 0.5312, 0.6406, 0.5312, 0.6406, 0.5312, 0.6445, 0.5312, 0.6484, 0.5312, 0.6445, 0.5312, 0.6445, 0.5312, 0.6484, 0.5312, 0.6484, 0.5312, 0.6445, 0.5312, 0.6445, 0.5312, 0.6484, 0.5312, 0.6445, 0.5312, 0.6406, 0.5312, 0.6406, 0.5312, 0.6445, 0.5312, 0.8516, 0.5312, 0.8477, 0.5312, 0.8477, 0.5312, 0.8516, 0.5312, 0.8516, 0.5312, 0.8477, 0.5312, 0.8477, 0.5312, 0.8516, 0.5312, 0.8477, 0.5312, 0.8438, 0.5312, 0.8438, 0.5312, 0.8477, 0.5312, 0.8672, 0.5312, 0.8633, 0.5312, 0.8633, 0.5312, 0.8672, 0.5312, 0.8672, 0.5312, 0.8633, 0.5312, 0.8633, 0.5312, 0.8672, 0.5312, 0.8633, 0.5312, 0.8594, 0.5312, 0.8594, 0.5312, 0.8633, 0.5312, 0.8672, 0.5312, 0.8633, 0.5312, 0.8633, 0.5312, 0.8672, 0.5312, 0.8672, 0.5312, 0.8633, 0.5312, 0.8633, 0.5312, 0.8672, 0.5312, 0.8633, 0.5312, 0.8594, 0.5312, 0.8594, 0.5312, 0.8633, 0.5312, 0.8516, 0.5312, 0.8477, 0.5312, 0.8477, 0.5312, 0.8516, 0.5312, 0.8516, 0.5312, 0.8477, 0.5312, 0.8477, 0.5312, 0.8516, 0.5312, 0.8477, 0.5312, 0.8438, 0.5312, 0.8438, 0.5312, 0.8477, 0.5312, 0.6328, 0.5312, 0.6289, 0.5312, 0.6289, 0.5312, 0.6328, 0.5312, 0.6328, 0.5312, 0.6289, 0.5312, 0.6289, 0.5312, 0.6328, 0.5312, 0.6289, 0.5312, 0.625, 0.5312, 0.625, 0.5312, 0.6289, 0.5312, 0.6406, 0.7188, 0.6367, 0.7188, 0.6367, 0.7188, 0.6406, 0.7188, 0.6484, 0.7188, 0.6523, 0.7188, 0.6523, 0.7188, 0.6484, 0.7188, 0.6523, 0.7188, 0.6562, 0.7188, 0.6562, 0.7188, 0.6523, 0.7188, 0.8555, 0.7188, 0.8594, 0.7188, 0.8594, 0.7188, 0.8555, 0.7188, 0.8672, 0.7188, 0.8711, 0.7188, 0.8711, 0.7188, 0.8672, 0.7188, 0.8711, 0.7188, 0.875, 0.7188, 0.875, 0.7188, 0.8711, 0.7188, 0.6523, 0.7188, 0.6562, 0.7188, 0.6562, 0.7188, 0.6523, 0.7188, 0.6367, 0.7188, 0.6406, 0.7188, 0.6406, 0.7188, 0.6367, 0.7188, 0.6289, 0.7188, 0.6328, 0.7188, 0.6328, 0.7188, 0.6289, 0.7188, 0.6445, 0.7188, 0.6484, 0.7188, 0.6484, 0.7188, 0.6445, 0.7188, 0.6406, 0.7188, 0.6445, 0.7188, 0.6445, 0.7188, 0.6406, 0.7188, 0.625, 0.7188, 0.6289, 0.7188, 0.6289, 0.7188, 0.625, 0.7188, 0.6328, 0.7188, 0.6367, 0.7188, 0.6367, 0.7188, 0.6328, 0.7188, 0.6484, 0.7188, 0.6523, 0.7188, 0.6523, 0.7188, 0.6484, 0.7188, 0.6289, 0.7188, 0.625, 0.7188, 0.625, 0.7188, 0.6289, 0.7188, 0.6523, 0.7188, 0.6562, 0.7188, 0.6562, 0.7188, 0.6523, 0.7188, 0.6328, 0.7188, 0.6367, 0.7188, 0.6367, 0.7188, 0.6328, 0.7188, 0.6328, 0.7188, 0.6289, 0.7188, 0.6289, 0.7188, 0.6328, 0.7188, 0.6523, 0.7188, 0.6484, 0.7188, 0.6484, 0.7188, 0.6523, 0.7188, 0.6406, 0.7188, 0.6445, 0.7188, 0.6445, 0.7188, 0.6406, 0.7188, 0.625, 0.7188, 0.625, 0.7188, 0.625, 0.7188, 0.625, 0.7188, 0.6367, 0.7188, 0.6406, 0.7188, 0.6406, 0.7188, 0.6367, 0.7188, 0.6484, 0.7188, 0.6445, 0.7188, 0.6445, 0.7188, 0.6484, 0.7188, 0.6445, 0.7188, 0.6484, 0.7188, 0.6484, 0.7188, 0.6445, 0.7188, 0.8711, 0.7188, 0.875, 0.7188, 0.875, 0.7188, 0.8711, 0.7188, 0.8555, 0.7188, 0.8594, 0.7188, 0.8594, 0.7188, 0.8555, 0.7188, 0.8477, 0.7188, 0.8516, 0.7188, 0.8516, 0.7188, 0.8477, 0.7188, 0.8633, 0.7188, 0.8672, 0.7188, 0.8672, 0.7188, 0.8633, 0.7188, 0.8594, 0.7188, 0.8633, 0.7188, 0.8633, 0.7188, 0.8594, 0.7188, 0.8438, 0.7188, 0.8477, 0.7188, 0.8477, 0.7188, 0.8438, 0.7188, 0.8516, 0.7188, 0.8555, 0.7188, 0.8555, 0.7188, 0.8516, 0.7188, 0.8672, 0.7188, 0.8711, 0.7188, 0.8711, 0.7188, 0.8672, 0.7188, 0.8594, 0.7188, 0.8555, 0.7188, 0.8555, 0.7188, 0.8594, 0.7188, 0.8633, 0.7188, 0.8594, 0.7188, 0.8594, 0.7188, 0.8633, 0.7188, 0.875, 0.7188, 0.8711, 0.7188, 0.8711, 0.7188, 0.875, 0.7188, 0.8555, 0.7188, 0.8516, 0.7188, 0.8516, 0.7188, 0.8555, 0.7188, 0.8438, 0.7188, 0.8438, 0.7188, 0.8438, 0.7188, 0.8438, 0.7188, 0.8516, 0.7188, 0.8555, 0.7188, 0.8555, 0.7188, 0.8516, 0.7188, 0.8672, 0.7188, 0.8711, 0.7188, 0.8711, 0.7188, 0.8672, 0.7188, 0.8516, 0.7188, 0.8477, 0.7188, 0.8477, 0.7188, 0.8516, 0.7188, 0.8594, 0.7188, 0.8633, 0.7188, 0.8633, 0.7188, 0.8594, 0.7188, 0.8711, 0.7188, 0.8672, 0.7188, 0.8672, 0.7188, 0.8711, 0.7188, 0.625, 0.7188, 0.6289, 0.7188, 0.6328, 0.7188, 0.6367, 0.7188, 0.6406, 0.7188, 0.6445, 0.7188, 0.6484, 0.7188, 0.6523, 0.7188, 0.6562, 0.7188, 0.6562, 0.75, 0.625, 0.75, 0.6328, 0.7188, 0.6367, 0.7188, 0.6367, 0.7188, 0.6328, 0.7188, 0.6367, 0.7188, 0.6406, 0.7188, 0.6406, 0.7188, 0.6367, 0.7188, 0.625, 0.7812, 0.625, 0.75, 0.625, 0.75, 0.625, 0.7812, 0.6562, 0.7188, 0.6562, 0.75, 0.6562, 0.75, 0.6562, 0.7188, 0.6406, 0.7188, 0.6445, 0.7188, 0.6445, 0.7188, 0.6406, 0.7188, 0.625, 0.75, 0.625, 0.7188, 0.625, 0.7188, 0.625, 0.75, 0.625, 0.7188, 0.6289, 0.7188, 0.6289, 0.7188, 0.625, 0.7188, 0.6445, 0.7188, 0.6484, 0.7188, 0.6484, 0.7188, 0.6445, 0.7188, 0.6484, 0.7188, 0.6523, 0.7188, 0.6523, 0.7188, 0.6484, 0.7188, 0.6523, 0.7188, 0.6562, 0.7188, 0.6562, 0.7188, 0.6523, 0.7188])
me_cube_001.use_remesh_fix_poles = True
me_cube_001.use_remesh_preserve_attributes = False
me_cube_001.use_mirror_vertex_groups = False
me_cube_001.update()

# ---- objects
ob_cube = bpy.data.objects.new('Cube', me_cube)
ob_light = bpy.data.objects.new('Light', light_light)
ob_camera = bpy.data.objects.new('Camera', cam_camera)
ob_cube_001 = bpy.data.objects.new('Cube.001', me_cube_001)

# ---- transforms, parenting, visibility, modifiers, constraints
ob_cube.location = (-1.511, -3.85, 3.248)
ob_cube.scale = (2.554, 3.215, 0.1175)
ob_cube.lock_rotations_4d = False
ob_cube.empty_display_type = 'ARROWS'
ob_cube.lineart.crease_threshold = 0.0
ob_light.location = (4.076, 1.005, 5.904)
ob_light.rotation_euler = (0.6503, 0.05522, 1.866)
ob_light.lock_rotations_4d = False
ob_light.empty_display_type = 'ARROWS'
ob_light.color = (0.0, 0.0, 0.0, 0.0)
ob_light.lineart.crease_threshold = 0.0
ob_camera.location = (7.359, -6.926, 4.958)
ob_camera.rotation_euler = (1.109, 0.0, 0.8149)
ob_camera.lock_rotations_4d = False
ob_camera.empty_display_type = 'ARROWS'
ob_camera.color = (0.0, 0.0, 0.0, 0.0)
ob_camera.display_type = 'WIRE'
ob_camera.lineart.crease_threshold = 0.0
ob_cube_001.location = (-0.994, 5.414, 2.504)
ob_cube_001.scale = (1.0, 1.0, 0.1868)
ob_cube_001.lineart.crease_threshold = 0.0

# ---- collection membership
col_collection.objects.link(ob_cube)
col_collection.objects.link(ob_light)
col_collection.objects.link(ob_camera)
col_collection.objects.link(ob_cube_001)

# ---- scene / render settings (as saved in the file)
scene.camera = ob_camera
scene.frame_start = 1; scene.frame_end = 250; scene.frame_set(1)
scene.render.engine = 'BLENDER_EEVEE_NEXT'
scene.cycles.use_denoising = False
scene.cycles.samples = 128
scene.cycles.sampling_pattern = 'TABULATED_SOBOL'
scene.cycles.use_adaptive_sampling = False
scene.cycles.use_light_tree = False
scene.view_settings.view_transform = 'Filmic'
bpy.context.view_layer.update()
